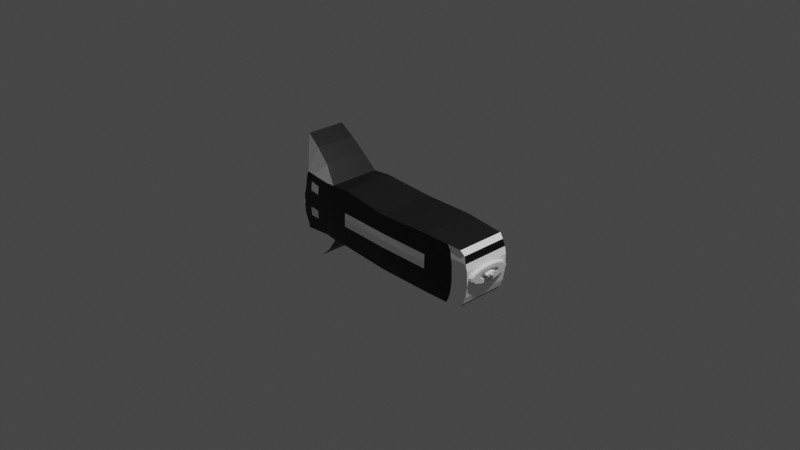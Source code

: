 # Source: CoheteBorradorMotor.blend  (saved by Blender 2.83.20; exported with 4.5.12 LTS)
import bpy
from mathutils import Matrix  # noqa: F401  (used for matrix-valued properties, if any)

bpy.ops.wm.read_factory_settings(use_empty=True)
scene = bpy.context.scene
scene.name = 'Scene'

# ---- collections
col_collection = bpy.data.collections.new('Collection'); scene.collection.children.link(col_collection)

# ---- materials (node trees are filled in below, after node groups)
mat_base = bpy.data.materials.new('Base')
mat_base.use_transparent_shadow = False
mat_secundario = bpy.data.materials.new('Secundario')
mat_secundario.use_transparent_shadow = False

# ---- material node trees
mat_base.use_nodes = True; mat_base.node_tree.nodes.clear()
_N = mat_base.node_tree.nodes; _L = mat_base.node_tree.links
n0 = _N.new('ShaderNodeBsdfPrincipled'); n0.name = 'Principled BSDF'; n0.location = (10, 300)
n0.distribution = 'GGX'
n0.subsurface_method = 'BURLEY'
n0.inputs[0].default_value = (0.0, 0.0, 0.0, 1.0)
n0.inputs[3].default_value = 1.45
n0.inputs[27].default_value = (0.0, 0.0, 0.0, 1.0)
n0.inputs[28].default_value = 1.0
n1 = _N.new('ShaderNodeOutputMaterial'); n1.name = 'Material Output'; n1.location = (300, 300)
_L.new(n0.outputs[0], n1.inputs[0])
n1.is_active_output = True
mat_secundario.use_nodes = True; mat_secundario.node_tree.nodes.clear()
_N = mat_secundario.node_tree.nodes; _L = mat_secundario.node_tree.links
n0 = _N.new('ShaderNodeBsdfPrincipled'); n0.name = 'Principled BSDF'; n0.location = (10, 300)
n0.distribution = 'GGX'
n0.subsurface_method = 'BURLEY'
n0.inputs[0].default_value = (1.0, 1.0, 1.0, 1.0)
n0.inputs[3].default_value = 1.45
n0.inputs[27].default_value = (0.0, 0.0, 0.0, 1.0)
n0.inputs[28].default_value = 1.0
n1 = _N.new('ShaderNodeOutputMaterial'); n1.name = 'Material Output'; n1.location = (300, 300)
_L.new(n0.outputs[0], n1.inputs[0])
n1.is_active_output = True

# ---- world
world_world = bpy.data.worlds.new('World'); scene.world = world_world
world_world.use_nodes = True; world_world.node_tree.nodes.clear()
_N = world_world.node_tree.nodes; _L = world_world.node_tree.links
n0 = _N.new('ShaderNodeOutputWorld'); n0.name = 'World Output'; n0.location = (300, 300)
n1 = _N.new('ShaderNodeBackground'); n1.name = 'Background'; n1.location = (10, 300)
n1.inputs[0].default_value = (0.05088, 0.05088, 0.05088, 1.0)
_L.new(n1.outputs[0], n0.inputs[0])
n0.is_active_output = True
world_world.color = (0.05088, 0.05088, 0.05088)
world_world.use_sun_shadow = False
world_world.sun_shadow_jitter_overblur = 0.0

# ---- cameras
cam_camera = bpy.data.cameras.new('Camera')
cam_camera.clip_end = 100.0
cam_camera.ortho_scale = 7.314

# ---- lights
light_sun = bpy.data.lights.new('Sun', 'SUN')
light_sun.transmission_factor = 0.0
light_sun.energy = 1.0
light_sun.shadow_soft_size = 0.1962
light_light = bpy.data.lights.new('Light', 'POINT')
light_light.transmission_factor = 0.0
light_light.energy = 1000.0
light_light.shadow_soft_size = 0.1
light_light.shadow_maximum_resolution = 0.006
light_light.use_absolute_resolution = True

# ---- meshes
me_cylinder = bpy.data.meshes.new('Cylinder')
me_cylinder.from_pydata([(-0.0809, 1.001, 1.0), (0.1951, 0.9808, -1.0), (0.1951, 0.9808, 1.0), (0.4578, 0.8939, -1.0), (0.4889, 0.8773, 1.0), (0.7651, 0.6507, -1.0), (0.7071, 0.7071, 1.0), (0.9239, 0.3827, -1.0), (0.8939, 0.4578, 1.0), (0.9976, 0.116, -1.0), (1.001, 0.0809, 1.0), (0.966, -0.2746, -1.0), (0.9558, -0.3083, 1.0), (0.8315, -0.5556, -1.0), (0.6507, -0.7651, -1.0), (0.7651, -0.6507, 1.0), (0.3827, -0.9239, -1.0), (0.4578, -0.8939, 1.0), (0.116, -0.9976, -1.0), (0.0809, -1.001, 1.0), (-0.1951, -0.9808, -1.0), (-0.1951, -0.9808, 1.0), (-0.4578, -0.8939, -1.0), (-0.4889, -0.8773, 1.0), (-0.7651, -0.6507, -1.0), (-0.7874, -0.6234, 1.0), (-0.9558, -0.3083, -1.0), (-0.966, -0.2746, 1.0), (-1.001, 0.0809, -1.0), (-0.9976, 0.116, 1.0), (-0.9239, 0.3827, -1.0), (-0.9239, 0.3827, 1.0), (-0.7874, 0.6234, -1.0), (-0.7651, 0.6507, 1.0), (-0.4889, 0.8773, -1.0), (-0.4578, 0.8939, 1.0), (-0.116, 0.9976, -1.0), (-0.07561, 0.9356, 1.0), (-0.3577, 0.8634, 1.0), (-0.5826, 0.7359, 1.0), (-0.8199, 0.4569, 1.0), (-0.9166, 0.1823, 1.0), (-0.9356, -0.07561, 1.0), (-0.8354, -0.4279, 1.0), (-0.6081, -0.715, 1.0), (-0.2882, -0.8933, 1.0), (0.07561, -0.9356, 1.0), (0.3577, -0.8634, 1.0), (0.5826, -0.7359, 1.0), (0.8199, -0.4569, 1.0), (0.9324, -0.1084, 1.0), (0.9029, 0.2567, 1.0), (0.7771, 0.5192, 1.0), (0.6081, 0.715, 1.0), (0.2882, 0.8933, 1.0), (-0.1084, 0.9324, 1.525), (0.2567, 0.9029, 1.525), (-0.3577, 0.8634, 1.525), (-0.6081, 0.715, 1.525), (-0.8354, 0.4279, 1.525), (-0.9166, 0.1823, 1.525), (-0.9324, -0.1084, 1.525), (-0.8199, -0.4569, 1.525), (-0.5826, -0.7359, 1.525), (-0.2567, -0.9029, 1.525), (0.1084, -0.9324, 1.525), (0.3577, -0.8634, 1.525), (0.6081, -0.715, 1.525), (0.8354, -0.4279, 1.525), (0.9356, -0.07561, 1.525), (0.8933, 0.2882, 1.525), (0.7771, 0.5192, 1.525), (0.5826, 0.7359, 1.525), (0.01341, 0.539, 1.525), (-0.2439, 0.4762, 1.525), (-0.4076, 0.3466, 1.525), (-0.5092, 0.1643, 1.525), (-0.5327, 5.087e-07, 1.525), (-0.5146, -0.1463, 1.525), (-0.4195, -0.3321, 1.525), (-0.2187, -0.4929, 1.525), (0.0431, -0.5333, 1.525), (0.2439, -0.4762, 1.525), (0.4076, -0.3466, 1.525), (0.5092, -0.1643, 1.525), (0.5333, 0.0431, 1.525), (0.4762, 0.2439, 1.525), (0.3106, 0.4407, 1.525), (-0.05542, 0.5324, -0.2835), (0.1525, 0.513, -0.2835), (-0.2549, 0.4706, -0.2835), (-0.4156, 0.3372, -0.2835), (-0.513, 0.1525, -0.2835), (-0.5327, 4.153e-07, -0.2835), (-0.5113, -0.1582, -0.2835), (-0.4118, -0.3418, -0.2835), (-0.296, -0.4429, -0.2835), (0.05542, -0.5324, -0.2835), (0.2549, -0.4706, -0.2835), (0.4156, -0.3372, -0.2835), (0.513, -0.1525, -0.2835), (0.5324, 0.05542, -0.2835), (0.4706, 0.2549, -0.2835), (0.3372, 0.4156, -0.2835), (-0.1525, -0.513, -0.2835), (-0.1439, 0.2192, -0.2835), (-0.2288, 0.1239, -0.2835), (-0.2192, -0.1439, -0.2835), (-0.1239, -0.2288, -0.2835), (-0.02694, -0.2588, -0.2835), (0.09839, -0.2431, -0.2835), (0.2486, -0.07691, -0.2835), (0.2576, 0.04908, -0.2835), (0.202, 0.1639, -0.2835), (0.1239, 0.2288, -0.2835), (0.002118, 0.2622, -0.2835), (-0.2622, 0.002118, -0.2835), (0.2002, -0.1662, -0.2835), (-0.05751, 0.2557, 3.302), (0.07112, 0.2502, 3.302), (-0.2095, 0.1623, 3.302), (-0.262, -0.006519, 3.302), (-0.2142, -0.151, 3.302), (-0.06974, -0.2556, 3.302), (0.1063, -0.2396, 3.302), (0.2371, -0.1183, 3.302), (0.2557, 0.05751, 3.302), (0.1807, 0.1899, 3.302), (-0.02861, 0.1703, 3.302), (-0.1575, 0.07081, 3.302), (-0.1572, -0.06059, 3.302), (-0.08449, -0.1479, 3.302), (0.02875, -0.166, 3.302), (0.1406, -0.1002, 3.302), (0.1666, 0.01347, 3.302), (0.1257, 0.1184, 3.302), (-0.1257, 0.1184, 1.598), (-0.168, 2.622e-07, 1.598), (-0.1322, -0.1085, 1.598), (-0.03278, -0.1648, 1.598), (0.0916, -0.1464, 1.598), (0.1658, -0.03297, 1.598), (0.1479, 0.08449, 1.598), (0.02861, 0.1703, 1.598), (0.002586, 0.1039, 1.598), (-0.06435, 0.08308, 1.598), (-0.108, -0.007285, 1.598), (-0.04369, -0.09716, 1.598), (0.04691, -0.09404, 1.598), (0.1038, -0.02389, 1.598), (0.07755, 0.07305, 1.598), (-0.03063, 0.101, 4.021), (0.04935, 0.09233, 4.021), (-0.08784, 0.05559, 4.021), (-0.1038, -0.02389, 4.021), (-0.03781, -0.0996, 4.021), (0.05213, -0.09124, 4.021), (0.097, -0.03738, 4.021), (0.09966, 0.03333, 4.021)], [], [(8, 7, 5), (15, 14, 13), (17, 16, 14), (33, 39, 35), (31, 40, 33), (27, 42, 29), (27, 43, 42), (25, 43, 27), (25, 44, 43), (23, 44, 25), (15, 48, 17), (15, 49, 48), (12, 50, 49), (10, 50, 12), (8, 51, 10), (4, 53, 6), (4, 54, 53), (55, 73, 56), (58, 74, 57), (59, 75, 58), (60, 76, 59), (62, 78, 61), (62, 79, 78), (63, 79, 62), (64, 80, 63), (67, 82, 66), (68, 83, 67), (69, 84, 68), (69, 85, 84), (70, 85, 69), (71, 86, 70), (56, 87, 72), (56, 73, 87), (73, 89, 87), (88, 115, 89), (91, 105, 90), (94, 116, 93), (94, 107, 116), (95, 107, 94), (104, 108, 96), (98, 110, 97), (102, 112, 101), (103, 113, 102), (89, 114, 103), (89, 115, 114), (115, 119, 114), (109, 123, 108), (105, 118, 115), (114, 127, 113), (106, 120, 105), (111, 125, 117), (118, 128, 119), (120, 128, 118), (121, 129, 120), (123, 131, 122), (123, 132, 131), (124, 132, 123), (124, 133, 132), (125, 133, 124), (119, 135, 127), (132, 140, 139), (129, 136, 128), (133, 140, 132), (133, 141, 140), (130, 137, 129), (130, 138, 137), (134, 141, 133), (131, 138, 130), (135, 142, 134), (128, 143, 135), (132, 139, 131), (137, 146, 136), (138, 147, 146), (139, 147, 138), (140, 149, 148), (141, 149, 140), (142, 149, 141), (143, 150, 142), (144, 151, 152), (150, 158, 149), (144, 152, 150), (145, 151, 144), (146, 153, 145), (3, 1, 2, 4), (5, 3, 4, 6), (9, 7, 8, 10), (6, 8, 5), (11, 9, 10, 12), (13, 11, 12, 15), (18, 16, 17, 19), (15, 17, 14), (20, 18, 19, 21), (22, 20, 21, 23), (24, 22, 23, 25), (26, 24, 25, 27), (28, 26, 27, 29), (30, 28, 29, 31), (32, 30, 31, 33), (34, 32, 33, 35), (66, 47, 48, 67), (36, 34, 35, 0), (18, 20, 22, 24, 26, 28, 30, 32, 34, 36, 1, 3, 5, 7, 9, 11, 13, 14, 16), (54, 2, 0, 37), (38, 37, 0, 35), (40, 31, 29, 41), (35, 39, 38), (33, 40, 39), (45, 21, 19, 46), (29, 42, 41), (23, 45, 44), (23, 21, 45), (46, 19, 17, 47), (52, 8, 6, 53), (17, 48, 47), (15, 12, 49), (10, 51, 50), (8, 52, 51), (59, 40, 41, 60), (4, 2, 54), (67, 48, 49, 68), (60, 41, 42, 61), (68, 49, 50, 69), (61, 42, 43, 62), (69, 50, 51, 70), (62, 43, 44, 63), (56, 54, 37, 55), (70, 51, 52, 71), (63, 44, 45, 64), (71, 52, 53, 72), (55, 37, 38, 57), (64, 45, 46, 65), (57, 38, 39, 58), (72, 53, 54, 56), (65, 46, 47, 66), (58, 39, 40, 59), (74, 73, 55, 57), (77, 76, 60, 61), (58, 75, 74), (59, 76, 75), (80, 64, 65, 81), (61, 78, 77), (63, 80, 79), (1, 36, 0, 2), (81, 65, 66, 82), (86, 71, 72, 87), (67, 83, 82), (68, 84, 83), (70, 86, 85), (101, 85, 86, 102), (73, 88, 89), (95, 79, 80, 96), (102, 86, 87, 103), (80, 104, 96), (88, 73, 74, 90), (104, 80, 81, 97), (90, 74, 75, 91), (87, 89, 103), (97, 81, 82, 98), (91, 75, 76, 92), (98, 82, 83, 99), (92, 76, 77, 93), (99, 83, 84, 100), (93, 77, 78, 94), (100, 84, 85, 101), (94, 78, 79, 95), (105, 115, 88, 90), (107, 95, 96, 108), (91, 106, 105), (91, 92, 106), (92, 116, 106), (92, 93, 116), (110, 98, 99, 117), (104, 109, 108), (104, 97, 109), (97, 110, 109), (111, 117, 99, 100), (111, 100, 101, 112), (125, 111, 112, 126), (102, 113, 112), (103, 114, 113), (122, 107, 108, 123), (115, 118, 119), (126, 112, 113, 127), (123, 109, 110, 124), (105, 120, 118), (114, 119, 127), (124, 110, 117, 125), (120, 106, 116, 121), (121, 116, 107, 122), (134, 133, 125, 126), (120, 129, 128), (121, 130, 129), (121, 122, 130), (122, 131, 130), (145, 144, 143, 136), (126, 135, 134), (126, 127, 135), (119, 128, 135), (129, 137, 136), (134, 142, 141), (131, 139, 138), (128, 136, 143), (135, 143, 142), (147, 139, 140, 148), (136, 146, 145), (137, 138, 146), (142, 150, 149), (143, 144, 150), (154, 146, 147, 155), (157, 158, 152, 151, 153, 154, 155, 156), (149, 158, 157), (155, 147, 148, 156), (150, 152, 158), (156, 148, 149, 157), (145, 153, 151), (146, 154, 153)])
_uv = me_cylinder.uv_layers.new(name='UVMap')
_uv.uv.foreach_set('vector', [0.8253, 1.0, 0.8125, 0.5, 0.8622, 0.5, 0.6378, 1.0, 0.6122, 0.5, 0.6562, 0.5, 0.5753, 1.0, 0.5625, 0.5, 0.6122, 0.5, 0.06805, 0.4048, 0.1114, 0.4251, 0.1411, 0.4626, 0.02827, 0.3418, 0.055, 0.3587, 0.06805, 0.4048, 0.02021, 0.1847, 0.02747, 0.2321, 0.01272, 0.2776, 0.02021, 0.1847, 0.05127, 0.1483, 0.02747, 0.2321, 0.06269, 0.1017, 0.05127, 0.1483, 0.02021, 0.1847, 0.06269, 0.1017, 0.1053, 0.07995, 0.05127, 0.1483, 0.1337, 0.04135, 0.1053, 0.07995, 0.06269, 0.1017, 0.4319, 0.09521, 0.3886, 0.07494, 0.3589, 0.03737, 0.4319, 0.09521, 0.445, 0.1413, 0.3886, 0.07494, 0.4773, 0.1766, 0.4718, 0.2242, 0.445, 0.1413, 0.4881, 0.2692, 0.4718, 0.2242, 0.4773, 0.1766, 0.4626, 0.3589, 0.4648, 0.311, 0.4881, 0.2692, 0.3663, 0.4586, 0.3947, 0.42, 0.4197, 0.4197, 0.3663, 0.4586, 0.3186, 0.4625, 0.3947, 0.42, 0.2242, 0.4718, 0.2531, 0.3763, 0.311, 0.4648, 0.1053, 0.42, 0.192, 0.3633, 0.1642, 0.4572, 0.05127, 0.3517, 0.1531, 0.3325, 0.1053, 0.42, 0.03001, 0.2938, 0.1289, 0.2891, 0.05127, 0.3517, 0.055, 0.1413, 0.1276, 0.2152, 0.02824, 0.2242, 0.055, 0.1413, 0.1502, 0.171, 0.1276, 0.2152, 0.1114, 0.07494, 0.1502, 0.171, 0.055, 0.1413, 0.189, 0.03524, 0.1988, 0.1345, 0.1114, 0.07494, 0.3947, 0.07995, 0.308, 0.1367, 0.3358, 0.04277, 0.4487, 0.1483, 0.3469, 0.1675, 0.3947, 0.07995, 0.4725, 0.2321, 0.3711, 0.2109, 0.4487, 0.1483, 0.4725, 0.2321, 0.3768, 0.2602, 0.3711, 0.2109, 0.4625, 0.3186, 0.3768, 0.2602, 0.4725, 0.2321, 0.4365, 0.3746, 0.3633, 0.308, 0.4625, 0.3186, 0.311, 0.4648, 0.3228, 0.3533, 0.3886, 0.4251, 0.311, 0.4648, 0.2531, 0.3763, 0.3228, 0.3533, 0.2531, 0.3763, 0.2863, 0.372, 0.3228, 0.3533, 0.2368, 0.3766, 0.2505, 0.3114, 0.2863, 0.372, 0.1512, 0.3302, 0.2163, 0.3013, 0.1894, 0.3619, 0.1284, 0.2124, 0.1886, 0.2505, 0.1221, 0.25, 0.1284, 0.2124, 0.1987, 0.2163, 0.1886, 0.2505, 0.1521, 0.1687, 0.1987, 0.2163, 0.1284, 0.2124, 0.2137, 0.128, 0.2205, 0.1956, 0.179, 0.1437, 0.3106, 0.1381, 0.273, 0.1931, 0.2632, 0.1234, 0.3619, 0.3106, 0.3103, 0.2615, 0.3766, 0.2632, 0.3302, 0.3488, 0.298, 0.289, 0.3619, 0.3106, 0.2863, 0.372, 0.2795, 0.3044, 0.3302, 0.3488, 0.2863, 0.372, 0.2505, 0.3114, 0.2795, 0.3044, 0.2505, 0.3114, 0.2669, 0.3095, 0.2795, 0.3044, 0.2436, 0.1885, 0.2341, 0.1915, 0.2205, 0.1956, 0.2163, 0.3013, 0.2365, 0.3099, 0.2505, 0.3114, 0.2795, 0.3044, 0.2922, 0.2945, 0.298, 0.289, 0.1956, 0.2795, 0.202, 0.2871, 0.2163, 0.3013, 0.3091, 0.2317, 0.3043, 0.2229, 0.2976, 0.2105, 0.2365, 0.3099, 0.2437, 0.2879, 0.2669, 0.3095, 0.202, 0.2871, 0.2437, 0.2879, 0.2365, 0.3099, 0.1887, 0.2484, 0.215, 0.2658, 0.202, 0.2871, 0.2341, 0.1915, 0.2306, 0.2161, 0.1999, 0.2146, 0.2341, 0.1915, 0.2567, 0.2112, 0.2306, 0.2161, 0.2749, 0.1939, 0.2567, 0.2112, 0.2341, 0.1915, 0.2749, 0.1939, 0.2813, 0.2277, 0.2567, 0.2112, 0.3043, 0.2229, 0.2813, 0.2277, 0.2749, 0.1939, 0.2669, 0.3095, 0.278, 0.2763, 0.2922, 0.2945, 0.2567, 0.2112, 0.2704, 0.2175, 0.2423, 0.2113, 0.215, 0.2658, 0.222, 0.2762, 0.2437, 0.2879, 0.2813, 0.2277, 0.2704, 0.2175, 0.2567, 0.2112, 0.2813, 0.2277, 0.2886, 0.2423, 0.2704, 0.2175, 0.2132, 0.2358, 0.2106, 0.25, 0.215, 0.2658, 0.2132, 0.2358, 0.2199, 0.2253, 0.2106, 0.25, 0.2896, 0.2532, 0.2886, 0.2423, 0.2813, 0.2277, 0.2306, 0.2161, 0.2199, 0.2253, 0.2132, 0.2358, 0.278, 0.2763, 0.2839, 0.2694, 0.2896, 0.2532, 0.2437, 0.2879, 0.2562, 0.2879, 0.278, 0.2763, 0.2567, 0.2112, 0.2423, 0.2113, 0.2306, 0.2161, 0.2106, 0.25, 0.2268, 0.2486, 0.222, 0.2762, 0.2199, 0.2253, 0.2402, 0.2284, 0.2268, 0.2486, 0.2423, 0.2113, 0.2402, 0.2284, 0.2199, 0.2253, 0.2704, 0.2175, 0.2731, 0.2446, 0.2607, 0.2285, 0.2886, 0.2423, 0.2731, 0.2446, 0.2704, 0.2175, 0.2839, 0.2694, 0.2731, 0.2446, 0.2886, 0.2423, 0.2562, 0.2879, 0.2673, 0.2662, 0.2839, 0.2694, 0.2506, 0.2743, 0.243, 0.273, 0.2614, 0.2713, 0.2673, 0.2662, 0.2728, 0.2576, 0.2731, 0.2446, 0.2506, 0.2743, 0.2614, 0.2713, 0.2673, 0.2662, 0.2353, 0.269, 0.243, 0.273, 0.2506, 0.2743, 0.2268, 0.2486, 0.2294, 0.263, 0.2353, 0.269, 0.9247, 0.5, 0.9688, 0.5, 0.9688, 1.0, 0.9191, 1.0, 0.8622, 0.5, 0.9247, 0.5, 0.9191, 1.0, 0.875, 1.0, 0.7684, 0.5, 0.8125, 0.5, 0.8253, 1.0, 0.7628, 1.0, 0.875, 1.0, 0.8253, 1.0, 0.8622, 0.5, 0.7059, 0.5, 0.7684, 0.5, 0.7628, 1.0, 0.7003, 1.0, 0.6562, 0.5, 0.7059, 0.5, 0.7003, 1.0, 0.6378, 1.0, 0.5184, 0.5, 0.5625, 0.5, 0.5753, 1.0, 0.5128, 1.0, 0.6378, 1.0, 0.5753, 1.0, 0.6122, 0.5, 0.4688, 0.5, 0.5184, 0.5, 0.5128, 1.0, 0.4688, 1.0, 0.4247, 0.5, 0.4688, 0.5, 0.4688, 1.0, 0.4191, 1.0, 0.3622, 0.5, 0.4247, 0.5, 0.4191, 1.0, 0.3566, 1.0, 0.2997, 0.5, 0.3622, 0.5, 0.3566, 1.0, 0.2941, 1.0, 0.2372, 0.5, 0.2997, 0.5, 0.2941, 1.0, 0.2316, 1.0, 0.1875, 0.5, 0.2372, 0.5, 0.2316, 1.0, 0.1875, 1.0, 0.1434, 0.5, 0.1875, 0.5, 0.1875, 1.0, 0.1378, 1.0, 0.08093, 0.5, 0.1434, 0.5, 0.1378, 1.0, 0.07532, 1.0, 0.3358, 0.04277, 0.3358, 0.04277, 0.3886, 0.07494, 0.3947, 0.07995, 0.01843, 0.5, 0.08093, 0.5, 0.07532, 1.0, 0.01282, 1.0, 0.7776, 0.01272, 0.7032, 0.01461, 0.6411, 0.03737, 0.5681, 0.09521, 0.5227, 0.1766, 0.5119, 0.2692, 0.5283, 0.3418, 0.5627, 0.3983, 0.6337, 0.4586, 0.7224, 0.4873, 0.7968, 0.4854, 0.8589, 0.4626, 0.9319, 0.4048, 0.9717, 0.3418, 0.9873, 0.2776, 0.9798, 0.1847, 0.9496, 0.1167, 0.9048, 0.06805, 0.8418, 0.02827, 0.3186, 0.4625, 0.2968, 0.4854, 0.2308, 0.4881, 0.2321, 0.4725, 0.1642, 0.4572, 0.2321, 0.4725, 0.2308, 0.4881, 0.1411, 0.4626, 0.055, 0.3587, 0.02827, 0.3418, 0.01272, 0.2776, 0.03001, 0.2938, 0.1411, 0.4626, 0.1114, 0.4251, 0.1642, 0.4572, 0.06805, 0.4048, 0.055, 0.3587, 0.1114, 0.4251, 0.1814, 0.03754, 0.2032, 0.01461, 0.2692, 0.01189, 0.2679, 0.02747, 0.01272, 0.2776, 0.02747, 0.2321, 0.03001, 0.2938, 0.1337, 0.04135, 0.1814, 0.03754, 0.1053, 0.07995, 0.1337, 0.04135, 0.2032, 0.01461, 0.1814, 0.03754, 0.2679, 0.02747, 0.2692, 0.01189, 0.3589, 0.03737, 0.3358, 0.04277, 0.4365, 0.3746, 0.4626, 0.3589, 0.4197, 0.4197, 0.3947, 0.42, 0.3589, 0.03737, 0.3886, 0.07494, 0.3358, 0.04277, 0.4319, 0.09521, 0.4773, 0.1766, 0.445, 0.1413, 0.4881, 0.2692, 0.4648, 0.311, 0.4718, 0.2242, 0.4626, 0.3589, 0.4365, 0.3746, 0.4648, 0.311, 0.05127, 0.3517, 0.055, 0.3587, 0.03001, 0.2938, 0.03001, 0.2938, 0.3663, 0.4586, 0.2968, 0.4854, 0.3186, 0.4625, 0.3947, 0.07995, 0.3886, 0.07494, 0.445, 0.1413, 0.4487, 0.1483, 0.03001, 0.2938, 0.03001, 0.2938, 0.02747, 0.2321, 0.02824, 0.2242, 0.4487, 0.1483, 0.445, 0.1413, 0.4718, 0.2242, 0.4725, 0.2321, 0.02824, 0.2242, 0.02747, 0.2321, 0.05127, 0.1483, 0.055, 0.1413, 0.4725, 0.2321, 0.4718, 0.2242, 0.4648, 0.311, 0.4625, 0.3186, 0.055, 0.1413, 0.05127, 0.1483, 0.1053, 0.07995, 0.1114, 0.07494, 0.311, 0.4648, 0.3186, 0.4625, 0.2321, 0.4725, 0.2242, 0.4718, 0.4625, 0.3186, 0.4648, 0.311, 0.4365, 0.3746, 0.4365, 0.3746, 0.1114, 0.07494, 0.1053, 0.07995, 0.1814, 0.03754, 0.189, 0.03524, 0.4365, 0.3746, 0.4365, 0.3746, 0.3947, 0.42, 0.3886, 0.4251, 0.2242, 0.4718, 0.2321, 0.4725, 0.1642, 0.4572, 0.1642, 0.4572, 0.189, 0.03524, 0.1814, 0.03754, 0.2679, 0.02747, 0.2758, 0.02824, 0.1642, 0.4572, 0.1642, 0.4572, 0.1114, 0.4251, 0.1053, 0.42, 0.3886, 0.4251, 0.3947, 0.42, 0.3186, 0.4625, 0.311, 0.4648, 0.2758, 0.02824, 0.2679, 0.02747, 0.3358, 0.04277, 0.3358, 0.04277, 0.1053, 0.42, 0.1114, 0.4251, 0.055, 0.3587, 0.05127, 0.3517, 0.192, 0.3633, 0.2531, 0.3763, 0.2242, 0.4718, 0.1642, 0.4572, 0.1221, 0.25, 0.1289, 0.2891, 0.03001, 0.2938, 0.02824, 0.2242, 0.1053, 0.42, 0.1531, 0.3325, 0.192, 0.3633, 0.05127, 0.3517, 0.1289, 0.2891, 0.1531, 0.3325, 0.1988, 0.1345, 0.189, 0.03524, 0.2758, 0.02824, 0.2602, 0.1232, 0.02824, 0.2242, 0.1276, 0.2152, 0.1221, 0.25, 0.1114, 0.07494, 0.1988, 0.1345, 0.1502, 0.171, 0.9688, 0.5, 1.0, 0.5, 1.0, 1.0, 0.9688, 1.0, 0.2602, 0.1232, 0.2758, 0.02824, 0.3358, 0.04277, 0.308, 0.1367, 0.3633, 0.308, 0.4365, 0.3746, 0.3886, 0.4251, 0.3228, 0.3533, 0.3947, 0.07995, 0.3469, 0.1675, 0.308, 0.1367, 0.4487, 0.1483, 0.3711, 0.2109, 0.3469, 0.1675, 0.4625, 0.3186, 0.3633, 0.308, 0.3768, 0.2602, 0.3766, 0.2632, 0.3768, 0.2602, 0.3633, 0.308, 0.3619, 0.3106, 0.2531, 0.3763, 0.2368, 0.3766, 0.2863, 0.372, 0.1521, 0.1687, 0.1502, 0.171, 0.1988, 0.1345, 0.179, 0.1437, 0.3619, 0.3106, 0.3633, 0.308, 0.3228, 0.3533, 0.3302, 0.3488, 0.1988, 0.1345, 0.2137, 0.128, 0.179, 0.1437, 0.2368, 0.3766, 0.2531, 0.3763, 0.192, 0.3633, 0.1894, 0.3619, 0.2137, 0.128, 0.1988, 0.1345, 0.2602, 0.1232, 0.2632, 0.1234, 0.1894, 0.3619, 0.192, 0.3633, 0.1531, 0.3325, 0.1512, 0.3302, 0.3228, 0.3533, 0.2863, 0.372, 0.3302, 0.3488, 0.2632, 0.1234, 0.2602, 0.1232, 0.308, 0.1367, 0.3106, 0.1381, 0.1512, 0.3302, 0.1531, 0.3325, 0.1289, 0.2891, 0.128, 0.2863, 0.3106, 0.1381, 0.308, 0.1367, 0.3469, 0.1675, 0.3488, 0.1698, 0.128, 0.2863, 0.1289, 0.2891, 0.1221, 0.25, 0.1221, 0.25, 0.3488, 0.1698, 0.3469, 0.1675, 0.3711, 0.2109, 0.372, 0.2137, 0.1221, 0.25, 0.1221, 0.25, 0.1276, 0.2152, 0.1284, 0.2124, 0.372, 0.2137, 0.3711, 0.2109, 0.3768, 0.2602, 0.3766, 0.2632, 0.1284, 0.2124, 0.1276, 0.2152, 0.1502, 0.171, 0.1521, 0.1687, 0.2163, 0.3013, 0.2505, 0.3114, 0.2368, 0.3766, 0.1894, 0.3619, 0.1987, 0.2163, 0.1521, 0.1687, 0.179, 0.1437, 0.2205, 0.1956, 0.1512, 0.3302, 0.1956, 0.2795, 0.2163, 0.3013, 0.1512, 0.3302, 0.128, 0.2863, 0.1956, 0.2795, 0.128, 0.2863, 0.1886, 0.2505, 0.1956, 0.2795, 0.128, 0.2863, 0.1221, 0.25, 0.1886, 0.2505, 0.273, 0.1931, 0.3106, 0.1381, 0.3488, 0.1698, 0.2976, 0.2105, 0.2137, 0.128, 0.2436, 0.1885, 0.2205, 0.1956, 0.2137, 0.128, 0.2632, 0.1234, 0.2436, 0.1885, 0.2632, 0.1234, 0.273, 0.1931, 0.2436, 0.1885, 0.3091, 0.2317, 0.2976, 0.2105, 0.3488, 0.1698, 0.372, 0.2137, 0.3091, 0.2317, 0.372, 0.2137, 0.3766, 0.2632, 0.3103, 0.2615, 0.3043, 0.2229, 0.3091, 0.2317, 0.3103, 0.2615, 0.3098, 0.2635, 0.3619, 0.3106, 0.298, 0.289, 0.3103, 0.2615, 0.3302, 0.3488, 0.2795, 0.3044, 0.298, 0.289, 0.1999, 0.2146, 0.1987, 0.2163, 0.2205, 0.1956, 0.2341, 0.1915, 0.2505, 0.3114, 0.2365, 0.3099, 0.2669, 0.3095, 0.3098, 0.2635, 0.3103, 0.2615, 0.298, 0.289, 0.2922, 0.2945, 0.2341, 0.1915, 0.2436, 0.1885, 0.273, 0.1931, 0.2749, 0.1939, 0.2163, 0.3013, 0.202, 0.2871, 0.2365, 0.3099, 0.2795, 0.3044, 0.2669, 0.3095, 0.2922, 0.2945, 0.2749, 0.1939, 0.273, 0.1931, 0.2976, 0.2105, 0.3043, 0.2229, 0.202, 0.2871, 0.1956, 0.2795, 0.1886, 0.2505, 0.1887, 0.2484, 0.1887, 0.2484, 0.1886, 0.2505, 0.1987, 0.2163, 0.1999, 0.2146, 0.2896, 0.2532, 0.2813, 0.2277, 0.3043, 0.2229, 0.3098, 0.2635, 0.202, 0.2871, 0.215, 0.2658, 0.2437, 0.2879, 0.1887, 0.2484, 0.2132, 0.2358, 0.215, 0.2658, 0.1887, 0.2484, 0.1999, 0.2146, 0.2132, 0.2358, 0.1999, 0.2146, 0.2306, 0.2161, 0.2132, 0.2358, 0.2353, 0.269, 0.2506, 0.2743, 0.2562, 0.2879, 0.222, 0.2762, 0.3098, 0.2635, 0.278, 0.2763, 0.2896, 0.2532, 0.3098, 0.2635, 0.2922, 0.2945, 0.278, 0.2763, 0.2669, 0.3095, 0.2437, 0.2879, 0.278, 0.2763, 0.215, 0.2658, 0.2106, 0.25, 0.222, 0.2762, 0.2896, 0.2532, 0.2839, 0.2694, 0.2886, 0.2423, 0.2306, 0.2161, 0.2423, 0.2113, 0.2199, 0.2253, 0.2437, 0.2879, 0.222, 0.2762, 0.2562, 0.2879, 0.278, 0.2763, 0.2562, 0.2879, 0.2839, 0.2694, 0.2402, 0.2284, 0.2423, 0.2113, 0.2704, 0.2175, 0.2607, 0.2285, 0.222, 0.2762, 0.2268, 0.2486, 0.2353, 0.269, 0.2106, 0.25, 0.2199, 0.2253, 0.2268, 0.2486, 0.2839, 0.2694, 0.2673, 0.2662, 0.2731, 0.2446, 0.2562, 0.2879, 0.2506, 0.2743, 0.2673, 0.2662, 0.2269, 0.2446, 0.2268, 0.2486, 0.2402, 0.2284, 0.2415, 0.2278, 0.2727, 0.2413, 0.2728, 0.2576, 0.2614, 0.2713, 0.243, 0.273, 0.2294, 0.263, 0.2269, 0.2446, 0.2415, 0.2278, 0.2619, 0.2291, 0.2731, 0.2446, 0.2728, 0.2576, 0.2727, 0.2413, 0.2415, 0.2278, 0.2402, 0.2284, 0.2607, 0.2285, 0.2619, 0.2291, 0.2673, 0.2662, 0.2614, 0.2713, 0.2728, 0.2576, 0.2619, 0.2291, 0.2607, 0.2285, 0.2731, 0.2446, 0.2727, 0.2413, 0.2353, 0.269, 0.2294, 0.263, 0.243, 0.273, 0.2268, 0.2486, 0.2269, 0.2446, 0.2294, 0.263])
me_cylinder.use_remesh_fix_poles = True
me_cylinder.use_remesh_preserve_attributes = False
me_cylinder.use_mirror_vertex_groups = False
me_cylinder.update()
me_cube = bpy.data.meshes.new('Cube')
me_cube.from_pydata([(-1.0, -0.4937, -0.88), (-1.0, -0.76, -0.444), (-1.0, -0.8563, 0.4684), (-1.0, 0.8563, -0.4684), (-1.0, 0.4937, 0.88), (1.0, -0.8288, -0.8288), (1.0, -0.5434, 1.0), (1.0, -1.0, 0.5434), (1.0, 0.5434, -1.0), (1.0, 1.0, -0.5434), (1.0, 0.8288, 0.8288), (-1.0, 0.4937, -0.88), (-1.0, 0.923, 0.4462), (-1.0, -1.0, -0.5434), (-1.0, -0.4937, 0.88), (-0.1619, 0.444, -0.76), (-0.1619, 0.76, -0.444), (-0.1619, 0.602, 0.602), (-0.1619, -0.602, -0.602), (-0.1619, -0.444, 0.76), (-0.1619, -0.76, 0.444), (-0.6376, -0.1165, -0.444), (-0.6376, -0.1165, 0.444), (-0.1619, -0.1165, -0.444), (-0.1619, -0.1165, 0.444), (-0.6376, 0.1165, 0.444), (-0.1619, 0.1165, 0.444), (-0.1619, 0.1165, -0.444), (-0.6376, -0.76, -0.444), (-0.6376, -0.76, 0.444), (-0.6376, 0.76, 0.444), (-0.6376, 0.76, -0.444), (-0.6376, 0.1165, -0.444)], [], [(10, 12, 4), (5, 13, 0), (13, 5, 7, 2), (1, 0, 13), (12, 17, 4), (1, 18, 0), (22, 29, 2), (32, 31, 3), (6, 10, 4, 14), (7, 5, 8, 9, 10, 6), (30, 12, 3, 31), (9, 3, 12, 10), (9, 8, 11, 3), (7, 6, 14, 2), (0, 11, 8, 5), (20, 2, 14, 19), (1, 13, 2), (19, 17, 16, 15, 18, 20), (19, 14, 4, 17), (15, 11, 0, 18), (16, 3, 11, 15), (23, 21, 22, 24), (23, 18, 1, 21), (24, 20, 18, 23), (22, 2, 20, 24), (26, 25, 32, 27), (26, 17, 12, 25), (27, 16, 17, 26), (32, 3, 16, 27), (25, 30, 31, 32), (21, 28, 29, 22), (28, 1, 2, 29), (12, 30, 25), (1, 28, 21)])
_uv = me_cube.uv_layers.new(name='UVMap')
_uv.uv.foreach_set('vector', [0.625, 0.5285, 0.875, 0.5, 0.875, 0.5571, 0.375, 0.7215, 0.125, 0.75, 0.125, 0.6929, 0.4321, 1.0, 0.4035, 0.7215, 0.5679, 0.75, 0.5679, 1.0, 0.4445, 0.03, 0.39, 0.06329, 0.4321, 0.0, 0.5627, 0.2375, 0.5752, 0.2002, 0.61, 0.1867, 0.4445, 0.03, 0.4248, 0.04975, 0.39, 0.06329, 0.5555, 0.03, 0.5555, 0.03, 0.5602, 0.01864, 0.4445, 0.22, 0.4445, 0.22, 0.4398, 0.2314, 0.625, 0.6929, 0.625, 0.5285, 0.875, 0.5571, 0.875, 0.6929, 0.5679, 0.75, 0.375, 0.7215, 0.375, 0.5571, 0.4321, 0.5, 0.625, 0.5285, 0.625, 0.6929, 0.5555, 0.22, 0.5627, 0.2375, 0.4398, 0.2314, 0.4445, 0.22, 0.4321, 0.5, 0.4398, 0.2314, 0.5627, 0.2375, 0.5965, 0.5285, 0.375, 0.5, 0.375, 0.5571, 0.125, 0.5571, 0.125, 0.5, 0.625, 0.75, 0.625, 0.6929, 0.875, 0.6929, 0.875, 0.75, 0.125, 0.6929, 0.125, 0.5571, 0.375, 0.5571, 0.375, 0.7215, 0.5555, 0.03, 0.5602, 0.01864, 0.61, 0.06329, 0.595, 0.06951, 0.4445, 0.03, 0.4321, 0.0, 0.5602, 0.01864, 0.595, 0.06951, 0.5752, 0.2002, 0.4445, 0.22, 0.405, 0.1805, 0.4248, 0.04975, 0.5555, 0.03, 0.595, 0.06951, 0.61, 0.06329, 0.61, 0.1867, 0.5752, 0.2002, 0.405, 0.1805, 0.39, 0.1867, 0.39, 0.06329, 0.4248, 0.04975, 0.4445, 0.22, 0.4398, 0.2314, 0.39, 0.1867, 0.405, 0.1805, 0.4445, 0.03, 0.4445, 0.03, 0.5555, 0.03, 0.5555, 0.03, 0.4445, 0.03, 0.4248, 0.04975, 0.4445, 0.03, 0.4445, 0.03, 0.5555, 0.03, 0.5555, 0.03, 0.4248, 0.04975, 0.4445, 0.03, 0.5555, 0.03, 0.5602, 0.01864, 0.5555, 0.03, 0.5555, 0.03, 0.5555, 0.22, 0.5555, 0.22, 0.4445, 0.22, 0.4445, 0.22, 0.5555, 0.22, 0.5752, 0.2002, 0.5627, 0.2375, 0.5555, 0.22, 0.4445, 0.22, 0.4445, 0.22, 0.5752, 0.2002, 0.5555, 0.22, 0.4445, 0.22, 0.4398, 0.2314, 0.4445, 0.22, 0.4445, 0.22, 0.5555, 0.22, 0.5555, 0.22, 0.4445, 0.22, 0.4445, 0.22, 0.4445, 0.03, 0.4445, 0.03, 0.5555, 0.03, 0.5555, 0.03, 0.4445, 0.03, 0.4445, 0.03, 0.5602, 0.01864, 0.5555, 0.03, 0.5627, 0.2375, 0.5555, 0.22, 0.5555, 0.22, 0.4445, 0.03, 0.4445, 0.03, 0.4445, 0.03])
me_cube.use_remesh_fix_poles = True
me_cube.use_remesh_preserve_attributes = False
me_cube.use_mirror_vertex_groups = False
me_cube.update()
me_plane = bpy.data.meshes.new('Plane')
me_plane.from_pydata([(-3.539, -0.2323, 0.07435), (-3.602, -0.2291, -0.126), (3.55, -0.2441, 0.0496), (3.522, -0.2395, -0.1391), (-1.487, -0.261, 0.07446), (-1.503, -0.2631, -0.1191), (-3.772, -0.2363, -0.014), (3.821, -0.2374, -0.0329), (-1.507, -0.283, -0.02348), (2.145, -0.2691, -0.1329), (2.136, -0.2728, 0.05845), (2.201, -0.2903, -0.03049), (3.761, -0.2429, 0.01229), (-1.497, -0.2771, 0.0238), (-3.637, -0.2328, 0.05076), (2.21, -0.2842, 0.0168), (-3.77, -0.2335, -0.074), (3.757, -0.2335, -0.09694), (-1.517, -0.2778, -0.07065), (2.191, -0.2854, -0.07767), (-2.503, -0.2533, 0.06788), (-2.659, -0.2279, -0.1206), (-2.605, -0.2653, -0.01921), (-2.565, -0.2599, 0.03665), (-2.609, -0.2606, -0.07265), (0.2955, -0.2859, 0.05687), (0.2845, -0.2709, -0.1304), (0.3647, -0.301, -0.02587), (0.3745, -0.2918, 0.02122), (0.3549, -0.2954, -0.07289), (-2.21, -0.2402, -0.1238), (-2.228, -0.2725, -0.02072), (-2.199, -0.267, 0.03219), (-2.234, -0.2674, -0.07201), (-2.155, -0.2575, 0.0701), (-3.575, -0.199, 0.2008), (-3.219, -0.2395, 0.07234), (-3.311, -0.2293, -0.1244), (-3.398, -0.246, -0.01569), (-3.337, -0.2419, 0.04637), (-3.397, -0.2426, -0.0737), (-3.686, 0.01949, -0.2456), (-3.08, -0.2074, 0.1663), (-2.985, -0.2289, -0.1226), (-3.001, -0.256, -0.01752), (-2.951, -0.2511, 0.04146), (-3.003, -0.2519, -0.07324), (-3.686, -0.1882, -0.2456), (-2.861, -0.2467, 0.07008), (-2.6, -0.2217, 0.125), (-2.576, -0.2329, -0.1712), (-3.046, -0.2163, -0.21), (-3.676, -0.232, -0.09981), (3.668, -0.2358, -0.1208), (-1.51, -0.2715, -0.09467), (2.168, -0.2786, -0.1051), (-2.633, -0.245, -0.09645), (0.3199, -0.2851, -0.1014), (-2.222, -0.2548, -0.09772), (-3.354, -0.2367, -0.09888), (-2.994, -0.2411, -0.09772), (3.687, -0.2337, 0.03468), (-1.492, -0.269, 0.05226), (2.169, -0.2785, 0.0402), (-3.601, -0.2327, 0.06401), (-2.53, -0.2565, 0.05419), (0.3301, -0.2892, 0.04125), (-2.174, -0.2622, 0.05349), (-3.271, -0.2408, 0.06096), (-2.901, -0.2489, 0.05754), (3.82, -0.2343, -0.06387), (-1.512, -0.2818, -0.04647), (2.196, -0.2892, -0.05348), (-3.77, -0.2358, -0.04326), (-2.607, -0.2642, -0.04526), (0.3599, -0.3002, -0.04878), (-2.231, -0.2713, -0.04572), (-3.397, -0.2454, -0.04398), (-3.002, -0.2551, -0.04469), (-3.674, -0.2356, 0.01838), (3.821, -0.2385, -0.009796), (-1.502, -0.2814, 0.0001651), (2.206, -0.2885, -0.006837), (-2.585, -0.2639, 0.008722), (0.3696, -0.2981, -0.002319), (-2.214, -0.2711, 0.005737), (-3.367, -0.2451, 0.01534), (-2.976, -0.2548, 0.01197), (-1.487, -0.0536, 0.07446), (-1.487, -0.1063, 0.07446), (-1.487, -0.1588, 0.07446), (-1.487, -0.211, 0.07446), (-3.77, -0.1914, -0.074), (-3.77, -0.1473, -0.074), (-3.77, -0.1031, -0.074), (-3.77, -0.05871, -0.074), (-3.772, -0.06037, -0.014), (-3.772, -0.1051, -0.014), (-3.772, -0.1496, -0.014), (-3.772, -0.1939, -0.014), (3.522, -0.1935, -0.1391), (3.522, -0.1456, -0.1391), (3.522, -0.09767, -0.1391), (3.522, -0.04978, -0.1391), (2.145, -0.05353, -0.1329), (2.145, -0.108, -0.1329), (2.145, -0.1625, -0.1329), (2.145, -0.2169, -0.1329), (3.761, -0.1962, 0.01229), (3.761, -0.1476, 0.01229), (3.761, -0.09907, 0.01229), (3.761, -0.05049, 0.01229), (3.821, -0.04934, -0.0329), (3.821, -0.09682, -0.0329), (3.821, -0.1443, -0.0329), (3.821, -0.1918, -0.0329), (-3.602, -0.05548, -0.126), (-3.602, -0.09955, -0.126), (-3.602, -0.1435, -0.126), (-3.602, -0.1872, -0.126), (3.757, -0.1886, -0.09694), (3.757, -0.1419, -0.09694), (3.757, -0.09524, -0.09694), (3.757, -0.04854, -0.09694), (0.2955, -0.23, 0.05687), (0.2955, -0.1715, 0.05687), (0.2955, -0.1125, 0.05687), (0.2955, -0.05333, 0.05687), (2.136, -0.05327, 0.05845), (2.136, -0.1087, 0.05845), (2.136, -0.1642, 0.05845), (2.136, -0.2196, 0.05845), (3.55, -0.1972, 0.0496), (3.55, -0.1484, 0.0496), (3.55, -0.09956, 0.0496), (3.55, -0.05074, 0.0496), (0.2845, -0.2183, -0.1304), (0.2845, -0.1632, -0.1304), (0.2845, -0.1077, -0.1304), (0.2845, -0.05188, -0.1304), (-1.503, -0.05431, -0.1191), (-1.503, -0.1074, -0.1191), (-1.503, -0.1603, -0.1191), (-1.503, -0.2129, -0.1191), (-3.637, -0.1908, 0.05076), (-3.637, -0.1468, 0.05076), (-3.637, -0.1026, 0.05076), (-3.637, -0.05831, 0.05076), (-3.539, -0.05729, 0.07435), (-3.539, -0.1017, 0.07435), (-3.539, -0.146, 0.07435), (-3.539, -0.1901, 0.07435), (-2.21, -0.1953, -0.1238), (-2.21, -0.1484, -0.1238), (-2.21, -0.1013, -0.1238), (-2.21, -0.05407, -0.1238), (-2.155, -0.2096, 0.0701), (-2.155, -0.1595, 0.0701), (-2.155, -0.1092, 0.0701), (-2.155, -0.05864, 0.0701), (-3.575, -0.03448, 0.2008), (-3.575, -0.07612, 0.2008), (-3.575, -0.1177, 0.2008), (-3.575, -0.1592, 0.2008), (-3.08, -0.1673, 0.1663), (-3.08, -0.1254, 0.1663), (-3.08, -0.08345, 0.1663), (-3.08, -0.0414, 0.1663), (-3.686, -0.02379, -0.2456), (-3.686, -0.06539, -0.2456), (-3.686, -0.1069, -0.2456), (-3.686, -0.1484, -0.2456), (-2.6, -0.1803, 0.125), (-2.6, -0.1371, 0.125), (-2.6, -0.09372, 0.125), (-2.6, -0.05022, 0.125), (-2.576, -0.05139, -0.1712), (-2.576, -0.09743, -0.1712), (-2.576, -0.1433, -0.1712), (-2.576, -0.1891, -0.1712), (-3.046, -0.0465, -0.21), (-3.046, -0.08951, -0.21), (-3.046, -0.1324, -0.21), (-3.046, -0.1752, -0.21), (-3.676, -0.1899, -0.09981), (-3.676, -0.1459, -0.09981), (-3.676, -0.1018, -0.09981), (-3.676, -0.05744, -0.09981), (3.668, -0.1923, -0.1208), (3.668, -0.1377, -0.1208), (3.668, -0.09239, -0.1208), (3.668, -0.04709, -0.1208), (-3.601, -0.1905, 0.06401), (-3.601, -0.1465, 0.06401), (-3.601, -0.1022, 0.06401), (-3.601, -0.05783, 0.06401), (3.687, -0.1888, 0.03468), (3.687, -0.1421, 0.03468), (3.687, -0.09533, 0.03468), (3.687, -0.04858, 0.03468), (3.82, -0.1903, -0.06387), (3.82, -0.1395, -0.06387), (3.82, -0.09358, -0.06387), (3.82, -0.04769, -0.06387), (-3.77, -0.1935, -0.04326), (-3.77, -0.1492, -0.04326), (-3.77, -0.1047, -0.04326), (-3.77, -0.06005, -0.04326), (-3.674, -0.1933, 0.01838), (-3.674, -0.149, 0.01838), (-3.674, -0.1045, 0.01838), (-3.674, -0.05991, 0.01838), (3.821, -0.1926, -0.009796), (3.821, -0.145, -0.009796), (3.821, -0.09726, -0.009796), (3.821, -0.04957, -0.009796), (3.82, -0.2294, -0.06387), (-3.609, -0.2306, -0.1129), (-2.216, -0.2475, -0.1108), (-3.333, -0.233, -0.1116), (-2.989, -0.235, -0.1101), (3.595, -0.2377, -0.13), (-1.506, -0.2673, -0.1069), (2.156, -0.2739, -0.119), (-2.646, -0.2364, -0.1085), (0.3022, -0.278, -0.1159), (3.595, -0.1929, -0.13), (3.595, -0.1416, -0.13), (3.595, -0.09503, -0.13), (3.595, -0.04843, -0.13), (-3.609, -0.1886, -0.1129), (-3.609, -0.1447, -0.1129), (-3.609, -0.1007, -0.1129), (-3.609, -0.05646, -0.1129), (-3.539, 0.2323, 0.07435), (-3.602, 0.2291, -0.126), (3.55, 0.2441, 0.0496), (3.522, 0.2395, -0.1391), (-1.487, 0.261, 0.07446), (-1.503, 0.2631, -0.1191), (-3.772, 0.2363, -0.014), (3.821, 0.2374, -0.0329), (-1.507, 0.283, -0.02348), (2.145, 0.2691, -0.1329), (2.136, 0.2728, 0.05845), (2.201, 0.2903, -0.03049), (3.761, 0.2429, 0.01229), (-1.497, 0.2771, 0.0238), (-3.637, 0.2328, 0.05076), (2.21, 0.2842, 0.0168), (-3.77, 0.2335, -0.074), (3.757, 0.2335, -0.09694), (-1.517, 0.2778, -0.07065), (2.191, 0.2854, -0.07767), (-2.503, 0.2533, 0.06788), (-2.659, 0.2279, -0.1206), (-2.605, 0.2653, -0.01921), (-2.565, 0.2599, 0.03665), (-2.609, 0.2606, -0.07265), (0.2955, 0.2859, 0.05687), (0.2845, 0.2709, -0.1304), (0.3647, 0.301, -0.02587), (0.3745, 0.2918, 0.02122), (0.3549, 0.2954, -0.07289), (-3.539, 0.0, 0.07435), (-3.602, 0.0, -0.126), (3.55, 0.0, 0.0496), (3.522, 0.0, -0.1391), (-1.487, 0.0, 0.07446), (-1.503, 0.0, -0.1191), (-3.772, 0.0, -0.014), (3.821, 0.0, -0.0329), (2.145, 0.0, -0.1329), (2.136, 0.0, 0.05845), (3.761, 0.0, 0.01229), (-3.637, 0.0, 0.05076), (-3.77, 0.0, -0.074), (3.757, 0.0, -0.09694), (0.2955, 0.0, 0.05687), (0.2845, 0.0, -0.1304), (-2.21, 0.2402, -0.1238), (-2.228, 0.2725, -0.02072), (-2.199, 0.267, 0.03219), (-2.234, 0.2674, -0.07201), (-2.155, 0.2575, 0.0701), (-2.21, 0.0, -0.1238), (-2.155, 0.0, 0.0701), (-3.575, 0.199, 0.2008), (-3.575, 0.0, 0.2008), (-3.219, 0.2395, 0.07234), (-3.311, 0.2293, -0.1244), (-3.398, 0.246, -0.01569), (-3.337, 0.2419, 0.04637), (-3.397, 0.2426, -0.0737), (-3.686, -0.01949, -0.2456), (-3.08, 0.2074, 0.1663), (-3.08, 0.0, 0.1663), (-2.985, 0.2289, -0.1226), (-3.001, 0.256, -0.01752), (-2.951, 0.2511, 0.04146), (-3.003, 0.2519, -0.07324), (-3.686, 0.1882, -0.2456), (-2.861, 0.2467, 0.07008), (-2.6, 0.2217, 0.125), (-2.6, 0.0, 0.125), (-2.576, 0.2329, -0.1712), (-2.576, 0.0, -0.1712), (-3.046, 0.2163, -0.21), (-3.046, 0.0, -0.21), (-3.676, 0.232, -0.09981), (3.668, 0.2358, -0.1208), (-1.51, 0.2715, -0.09467), (2.168, 0.2786, -0.1051), (-2.633, 0.245, -0.09645), (0.3199, 0.2851, -0.1014), (-3.676, 0.0, -0.09981), (3.668, 0.0, -0.1208), (-2.222, 0.2548, -0.09772), (-3.354, 0.2367, -0.09888), (-2.994, 0.2411, -0.09772), (3.687, 0.2337, 0.03468), (-1.492, 0.269, 0.05226), (2.169, 0.2785, 0.0402), (-3.601, 0.2327, 0.06401), (-2.53, 0.2565, 0.05419), (0.3301, 0.2892, 0.04125), (3.687, 0.0, 0.03468), (-3.601, 0.0, 0.06401), (-2.174, 0.2622, 0.05349), (-3.271, 0.2408, 0.06096), (-2.901, 0.2489, 0.05754), (3.82, 0.2343, -0.06387), (-1.512, 0.2818, -0.04647), (2.196, 0.2892, -0.05348), (-3.77, 0.2358, -0.04326), (-2.607, 0.2642, -0.04526), (0.3599, 0.3002, -0.04878), (3.82, 0.0, -0.06387), (-3.77, 0.0, -0.04326), (-2.231, 0.2713, -0.04572), (-3.397, 0.2454, -0.04398), (-3.002, 0.2551, -0.04469), (-3.674, 0.2356, 0.01838), (3.821, 0.2385, -0.009796), (-1.502, 0.2814, 0.0001651), (2.206, 0.2885, -0.006837), (-2.585, 0.2639, 0.008722), (0.3696, 0.2981, -0.002319), (-3.674, 0.0, 0.01838), (3.821, 0.0, -0.009796), (-2.214, 0.2711, 0.005737), (-3.367, 0.2451, 0.01534), (-2.976, 0.2548, 0.01197), (-1.487, 0.0536, 0.07446), (-1.487, 0.1063, 0.07446), (-1.487, 0.1588, 0.07446), (-1.487, 0.211, 0.07446), (-3.77, 0.1914, -0.074), (-3.77, 0.1473, -0.074), (-3.77, 0.1031, -0.074), (-3.77, 0.05871, -0.074), (-3.772, 0.06037, -0.014), (-3.772, 0.1051, -0.014), (-3.772, 0.1496, -0.014), (-3.772, 0.1939, -0.014), (3.522, 0.1935, -0.1391), (3.522, 0.1456, -0.1391), (3.522, 0.09767, -0.1391), (3.522, 0.04978, -0.1391), (2.145, 0.05353, -0.1329), (2.145, 0.108, -0.1329), (2.145, 0.1625, -0.1329), (2.145, 0.2169, -0.1329), (3.761, 0.1962, 0.01229), (3.761, 0.1476, 0.01229), (3.761, 0.09907, 0.01229), (3.761, 0.05049, 0.01229), (3.821, 0.04934, -0.0329), (3.821, 0.09682, -0.0329), (3.821, 0.1443, -0.0329), (3.821, 0.1918, -0.0329), (-3.602, 0.05548, -0.126), (-3.602, 0.09955, -0.126), (-3.602, 0.1435, -0.126), (-3.602, 0.1872, -0.126), (3.757, 0.1886, -0.09694), (3.757, 0.1419, -0.09694), (3.757, 0.09524, -0.09694), (3.757, 0.04854, -0.09694), (0.2955, 0.23, 0.05687), (0.2955, 0.1715, 0.05687), (0.2955, 0.1125, 0.05687), (0.2955, 0.05333, 0.05687), (2.136, 0.05327, 0.05845), (2.136, 0.1087, 0.05845), (2.136, 0.1642, 0.05845), (2.136, 0.2196, 0.05845), (3.55, 0.1972, 0.0496), (3.55, 0.1484, 0.0496), (3.55, 0.09956, 0.0496), (3.55, 0.05074, 0.0496), (0.2845, 0.2183, -0.1304), (0.2845, 0.1632, -0.1304), (0.2845, 0.1077, -0.1304), (0.2845, 0.05188, -0.1304), (-1.503, 0.05431, -0.1191), (-1.503, 0.1074, -0.1191), (-1.503, 0.1603, -0.1191), (-1.503, 0.2129, -0.1191), (-3.637, 0.1908, 0.05076), (-3.637, 0.1468, 0.05076), (-3.637, 0.1026, 0.05076), (-3.637, 0.05831, 0.05076), (-3.539, 0.05729, 0.07435), (-3.539, 0.1017, 0.07435), (-3.539, 0.146, 0.07435), (-3.539, 0.1901, 0.07435), (-2.21, 0.1953, -0.1238), (-2.21, 0.1484, -0.1238), (-2.21, 0.1013, -0.1238), (-2.21, 0.05407, -0.1238), (-2.155, 0.2096, 0.0701), (-2.155, 0.1595, 0.0701), (-2.155, 0.1092, 0.0701), (-2.155, 0.05864, 0.0701), (-3.575, 0.03448, 0.2008), (-3.575, 0.07612, 0.2008), (-3.575, 0.1177, 0.2008), (-3.575, 0.1592, 0.2008), (-3.08, 0.1673, 0.1663), (-3.08, 0.1254, 0.1663), (-3.08, 0.08345, 0.1663), (-3.08, 0.0414, 0.1663), (-3.686, 0.02379, -0.2456), (-3.686, 0.06539, -0.2456), (-3.686, 0.1069, -0.2456), (-3.686, 0.1484, -0.2456), (-2.6, 0.1803, 0.125), (-2.6, 0.1371, 0.125), (-2.6, 0.09372, 0.125), (-2.6, 0.05022, 0.125), (-2.576, 0.05139, -0.1712), (-2.576, 0.09743, -0.1712), (-2.576, 0.1433, -0.1712), (-2.576, 0.1891, -0.1712), (-3.046, 0.0465, -0.21), (-3.046, 0.08951, -0.21), (-3.046, 0.1324, -0.21), (-3.046, 0.1752, -0.21), (-3.676, 0.1899, -0.09981), (-3.676, 0.1459, -0.09981), (-3.676, 0.1018, -0.09981), (-3.676, 0.05744, -0.09981), (3.668, 0.1923, -0.1208), (3.668, 0.1377, -0.1208), (3.668, 0.09239, -0.1208), (3.668, 0.04709, -0.1208), (-3.601, 0.1905, 0.06401), (-3.601, 0.1465, 0.06401), (-3.601, 0.1022, 0.06401), (-3.601, 0.05783, 0.06401), (3.687, 0.1888, 0.03468), (3.687, 0.1421, 0.03468), (3.687, 0.09533, 0.03468), (3.687, 0.04858, 0.03468), (3.82, 0.1903, -0.06387), (3.82, 0.1395, -0.06387), (3.82, 0.09358, -0.06387), (3.82, 0.04769, -0.06387), (-3.77, 0.1935, -0.04326), (-3.77, 0.1492, -0.04326), (-3.77, 0.1047, -0.04326), (-3.77, 0.06005, -0.04326), (-3.674, 0.1933, 0.01838), (-3.674, 0.149, 0.01838), (-3.674, 0.1045, 0.01838), (-3.674, 0.05991, 0.01838), (3.821, 0.1926, -0.009796), (3.821, 0.145, -0.009796), (3.821, 0.09726, -0.009796), (3.821, 0.04957, -0.009796), (3.82, 0.2294, -0.06387), (-3.609, 0.2306, -0.1129), (-3.609, 0.0, -0.1129), (-2.216, 0.2475, -0.1108), (-3.333, 0.233, -0.1116), (-2.989, 0.235, -0.1101), (3.595, 0.2377, -0.13), (-1.506, 0.2673, -0.1069), (2.156, 0.2739, -0.119), (-2.646, 0.2364, -0.1085), (0.3022, 0.278, -0.1159), (3.595, 0.0, -0.13), (3.595, 0.1929, -0.13), (3.595, 0.1416, -0.13), (3.595, 0.09503, -0.13), (3.595, 0.04843, -0.13), (-3.609, 0.1886, -0.1129), (-3.609, 0.1447, -0.1129), (-3.609, 0.1007, -0.1129), (-3.609, 0.05646, -0.1129), (3.036, -0.2499, -0.1369), (3.25, -0.256, -0.03205), (3.052, -0.2542, 0.05272), (3.214, -0.2575, 0.01388), (3.205, -0.2518, -0.09014), (3.036, 0.0, -0.1369), (3.052, 0.0, 0.05272), (3.139, -0.2509, -0.1153), (3.152, -0.2495, 0.03663), (3.247, -0.2537, -0.06021), (3.251, -0.2561, -0.008753), (3.052, -0.2051, 0.05272), (3.052, -0.1539, 0.05272), (3.052, -0.1028, 0.05272), (3.052, -0.05163, 0.05272), (3.036, -0.2017, -0.1369), (3.036, -0.1515, -0.1369), (3.036, -0.1013, -0.1369), (3.036, -0.0511, -0.1369), (3.088, -0.2504, -0.1261), (3.036, 0.2499, -0.1369), (3.25, 0.256, -0.03205), (3.052, 0.2542, 0.05272), (3.214, 0.2575, 0.01388), (3.205, 0.2518, -0.09014), (3.139, 0.2509, -0.1153), (3.152, 0.2495, 0.03663), (3.247, 0.2537, -0.06021), (3.251, 0.2561, -0.008753), (3.052, 0.2051, 0.05272), (3.052, 0.1539, 0.05272), (3.052, 0.1028, 0.05272), (3.052, 0.05163, 0.05272), (3.036, 0.2017, -0.1369), (3.036, 0.1515, -0.1369), (3.036, 0.1013, -0.1369), (3.036, 0.0511, -0.1369), (3.088, 0.2504, -0.1261)], [], [(520, 221, 3, 501), (218, 222, 5, 30), (85, 81, 8, 31), (511, 80, 7, 502), (84, 82, 11, 27), (225, 223, 9, 26), (66, 63, 15, 28), (509, 61, 12, 504), (67, 62, 13, 32), (75, 72, 19, 29), (76, 71, 18, 33), (510, 70, 17, 505), (78, 74, 24, 46), (69, 65, 23, 45), (87, 83, 22, 44), (220, 224, 21, 43), (71, 75, 29, 18), (62, 66, 28, 13), (222, 225, 26, 5), (81, 84, 27, 8), (207, 95, 276, 338), (519, 103, 267, 506), (215, 111, 274, 349), (191, 123, 277, 316), (128, 127, 278, 273), (199, 135, 266, 326), (140, 139, 279, 269), (127, 88, 268, 278), (195, 147, 275, 327), (139, 104, 272, 279), (155, 140, 269, 285), (515, 128, 273, 507), (211, 96, 270, 348), (203, 112, 271, 337), (233, 116, 265, 483), (88, 159, 286, 268), (74, 76, 33, 24), (65, 67, 32, 23), (83, 85, 31, 22), (224, 218, 30, 21), (151, 0, 35, 163), (48, 49, 34, 20), (167, 160, 288, 296), (175, 167, 296, 304), (0, 35, 42, 36), (217, 219, 37, 1), (79, 86, 38, 6), (64, 68, 39, 14), (73, 77, 40, 16), (159, 175, 304, 286), (36, 42, 49, 48), (119, 1, 47, 171), (219, 220, 43, 37), (86, 87, 44, 38), (68, 69, 45, 39), (77, 78, 46, 40), (21, 30, 50, 51, 47, 1, 37, 43), (180, 308, 41, 168), (155, 285, 306, 176), (176, 306, 308, 180), (40, 46, 60, 59), (16, 40, 59, 52), (24, 33, 58, 56), (95, 187, 315, 276), (229, 191, 316, 492), (18, 29, 57, 54), (46, 24, 56, 60), (29, 19, 55, 57), (33, 18, 54, 58), (505, 17, 53, 508), (36, 48, 69, 68), (0, 36, 68, 64), (20, 34, 67, 65), (148, 195, 327, 264), (111, 199, 326, 274), (4, 25, 66, 62), (48, 20, 65, 69), (34, 4, 62, 67), (503, 2, 61, 509), (25, 10, 63, 66), (38, 44, 78, 77), (6, 38, 77, 73), (22, 31, 76, 74), (123, 203, 337, 277), (96, 207, 338, 270), (8, 27, 75, 71), (44, 22, 74, 78), (502, 7, 70, 510), (31, 8, 71, 76), (27, 11, 72, 75), (39, 45, 87, 86), (14, 39, 86, 79), (23, 32, 85, 83), (147, 211, 348, 275), (112, 215, 349, 271), (13, 28, 84, 81), (45, 23, 83, 87), (28, 15, 82, 84), (504, 12, 80, 511), (32, 13, 81, 85), (7, 80, 212, 115), (115, 212, 213, 114), (114, 213, 214, 113), (113, 214, 215, 112), (14, 79, 208, 144), (144, 208, 209, 145), (145, 209, 210, 146), (146, 210, 211, 147), (6, 73, 204, 99), (99, 204, 205, 98), (98, 205, 206, 97), (97, 206, 207, 96), (17, 70, 200, 120), (120, 200, 201, 121), (121, 201, 202, 122), (122, 202, 203, 123), (12, 61, 196, 108), (108, 196, 197, 109), (109, 197, 198, 110), (110, 198, 199, 111), (0, 64, 192, 151), (151, 192, 193, 150), (150, 193, 194, 149), (149, 194, 195, 148), (221, 53, 188, 226), (226, 188, 189, 227), (227, 189, 190, 228), (228, 190, 191, 229), (16, 52, 184, 92), (92, 184, 185, 93), (93, 185, 186, 94), (94, 186, 187, 95), (50, 179, 183, 51), (179, 178, 182, 183), (178, 177, 181, 182), (177, 176, 180, 181), (30, 152, 179, 50), (152, 153, 178, 179), (153, 154, 177, 178), (154, 155, 176, 177), (51, 183, 171, 47), (183, 182, 170, 171), (182, 181, 169, 170), (181, 180, 168, 169), (265, 116, 168, 41), (116, 117, 169, 168), (117, 118, 170, 169), (118, 119, 171, 170), (34, 49, 172, 156), (156, 172, 173, 157), (157, 173, 174, 158), (158, 174, 175, 159), (49, 42, 164, 172), (172, 164, 165, 173), (173, 165, 166, 174), (174, 166, 167, 175), (42, 35, 163, 164), (164, 163, 162, 165), (165, 162, 161, 166), (166, 161, 160, 167), (264, 148, 160, 288), (148, 149, 161, 160), (149, 150, 162, 161), (150, 151, 163, 162), (4, 34, 156, 91), (91, 156, 157, 90), (90, 157, 158, 89), (89, 158, 159, 88), (217, 1, 119, 230), (230, 119, 118, 231), (231, 118, 117, 232), (232, 117, 116, 233), (70, 7, 115, 200), (200, 115, 114, 201), (201, 114, 113, 202), (202, 113, 112, 203), (79, 6, 99, 208), (208, 99, 98, 209), (209, 98, 97, 210), (210, 97, 96, 211), (503, 10, 131, 512), (512, 131, 130, 513), (513, 130, 129, 514), (514, 129, 128, 515), (30, 5, 143, 152), (152, 143, 142, 153), (153, 142, 141, 154), (154, 141, 140, 155), (26, 9, 107, 136), (136, 107, 106, 137), (137, 106, 105, 138), (138, 105, 104, 139), (64, 14, 144, 192), (192, 144, 145, 193), (193, 145, 146, 194), (194, 146, 147, 195), (25, 4, 91, 124), (124, 91, 90, 125), (125, 90, 89, 126), (126, 89, 88, 127), (5, 26, 136, 143), (143, 136, 137, 142), (142, 137, 138, 141), (141, 138, 139, 140), (61, 2, 132, 196), (196, 132, 133, 197), (197, 133, 134, 198), (198, 134, 135, 199), (10, 25, 124, 131), (131, 124, 125, 130), (130, 125, 126, 129), (129, 126, 127, 128), (53, 17, 120, 188), (188, 120, 121, 189), (189, 121, 122, 190), (190, 122, 123, 191), (80, 12, 108, 212), (212, 108, 109, 213), (213, 109, 110, 214), (214, 110, 111, 215), (501, 3, 100, 516), (516, 100, 101, 517), (517, 101, 102, 518), (518, 102, 103, 519), (73, 16, 92, 204), (204, 92, 93, 205), (205, 93, 94, 206), (206, 94, 95, 207), (186, 232, 233, 187), (185, 231, 232, 186), (184, 230, 231, 185), (52, 217, 230, 184), (102, 228, 229, 103), (101, 227, 228, 102), (100, 226, 227, 101), (3, 221, 226, 100), (103, 229, 492, 267), (59, 60, 220, 219), (52, 59, 219, 217), (56, 58, 218, 224), (187, 233, 483, 315), (54, 57, 225, 222), (60, 56, 224, 220), (57, 55, 223, 225), (58, 54, 222, 218), (508, 53, 221, 520), (538, 521, 237, 487), (484, 280, 239, 488), (350, 281, 242, 344), (529, 522, 241, 343), (347, 261, 245, 345), (491, 260, 243, 489), (325, 262, 249, 322), (527, 524, 246, 320), (328, 282, 247, 321), (336, 263, 253, 333), (339, 283, 252, 332), (528, 525, 251, 331), (341, 300, 258, 335), (330, 299, 257, 324), (352, 298, 256, 346), (486, 297, 255, 490), (332, 252, 263, 336), (321, 247, 262, 325), (488, 239, 260, 491), (344, 242, 261, 347), (472, 338, 276, 360), (537, 506, 267, 368), (480, 349, 274, 376), (456, 316, 277, 388), (393, 273, 278, 392), (464, 326, 266, 400), (405, 269, 279, 404), (392, 278, 268, 353), (460, 327, 275, 412), (404, 279, 272, 369), (420, 285, 269, 405), (533, 507, 273, 393), (476, 348, 270, 361), (468, 337, 271, 377), (500, 483, 265, 381), (353, 268, 286, 424), (335, 258, 283, 339), (324, 257, 282, 328), (346, 256, 281, 350), (490, 255, 280, 484), (416, 428, 287, 234), (302, 254, 284, 303), (432, 296, 288, 425), (440, 304, 296, 432), (234, 289, 295, 287), (482, 235, 290, 485), (342, 240, 291, 351), (323, 248, 292, 329), (334, 250, 293, 340), (424, 286, 304, 440), (289, 302, 303, 295), (384, 436, 301, 235), (485, 290, 297, 486), (351, 291, 298, 352), (329, 292, 299, 330), (340, 293, 300, 341), (255, 297, 290, 235, 301, 307, 305, 280), (445, 433, 294, 308), (420, 441, 306, 285), (441, 445, 308, 306), (293, 318, 319, 300), (250, 309, 318, 293), (258, 313, 317, 283), (360, 276, 315, 452), (496, 492, 316, 456), (252, 311, 314, 263), (300, 319, 313, 258), (263, 314, 312, 253), (283, 317, 311, 252), (525, 526, 310, 251), (289, 329, 330, 302), (234, 323, 329, 289), (254, 324, 328, 284), (413, 264, 327, 460), (376, 274, 326, 464), (238, 321, 325, 259), (302, 330, 324, 254), (284, 328, 321, 238), (523, 527, 320, 236), (259, 325, 322, 244), (291, 340, 341, 298), (240, 334, 340, 291), (256, 335, 339, 281), (388, 277, 337, 468), (361, 270, 338, 472), (242, 332, 336, 261), (298, 341, 335, 256), (522, 528, 331, 241), (281, 339, 332, 242), (261, 336, 333, 245), (292, 351, 352, 299), (248, 342, 351, 292), (257, 346, 350, 282), (412, 275, 348, 476), (377, 271, 349, 480), (247, 344, 347, 262), (299, 352, 346, 257), (262, 347, 345, 249), (524, 529, 343, 246), (282, 350, 344, 247), (241, 380, 477, 343), (380, 379, 478, 477), (379, 378, 479, 478), (378, 377, 480, 479), (248, 409, 473, 342), (409, 410, 474, 473), (410, 411, 475, 474), (411, 412, 476, 475), (240, 364, 469, 334), (364, 363, 470, 469), (363, 362, 471, 470), (362, 361, 472, 471), (251, 385, 465, 331), (385, 386, 466, 465), (386, 387, 467, 466), (387, 388, 468, 467), (246, 373, 461, 320), (373, 374, 462, 461), (374, 375, 463, 462), (375, 376, 464, 463), (234, 416, 457, 323), (416, 415, 458, 457), (415, 414, 459, 458), (414, 413, 460, 459), (487, 493, 453, 310), (493, 494, 454, 453), (494, 495, 455, 454), (495, 496, 456, 455), (250, 357, 449, 309), (357, 358, 450, 449), (358, 359, 451, 450), (359, 360, 452, 451), (305, 307, 448, 444), (444, 448, 447, 443), (443, 447, 446, 442), (442, 446, 445, 441), (280, 305, 444, 417), (417, 444, 443, 418), (418, 443, 442, 419), (419, 442, 441, 420), (307, 301, 436, 448), (448, 436, 435, 447), (447, 435, 434, 446), (446, 434, 433, 445), (265, 294, 433, 381), (381, 433, 434, 382), (382, 434, 435, 383), (383, 435, 436, 384), (284, 421, 437, 303), (421, 422, 438, 437), (422, 423, 439, 438), (423, 424, 440, 439), (303, 437, 429, 295), (437, 438, 430, 429), (438, 439, 431, 430), (439, 440, 432, 431), (295, 429, 428, 287), (429, 430, 427, 428), (430, 431, 426, 427), (431, 432, 425, 426), (264, 288, 425, 413), (413, 425, 426, 414), (414, 426, 427, 415), (415, 427, 428, 416), (238, 356, 421, 284), (356, 355, 422, 421), (355, 354, 423, 422), (354, 353, 424, 423), (482, 497, 384, 235), (497, 498, 383, 384), (498, 499, 382, 383), (499, 500, 381, 382), (331, 465, 380, 241), (465, 466, 379, 380), (466, 467, 378, 379), (467, 468, 377, 378), (342, 473, 364, 240), (473, 474, 363, 364), (474, 475, 362, 363), (475, 476, 361, 362), (523, 530, 396, 244), (530, 531, 395, 396), (531, 532, 394, 395), (532, 533, 393, 394), (280, 417, 408, 239), (417, 418, 407, 408), (418, 419, 406, 407), (419, 420, 405, 406), (260, 401, 372, 243), (401, 402, 371, 372), (402, 403, 370, 371), (403, 404, 369, 370), (323, 457, 409, 248), (457, 458, 410, 409), (458, 459, 411, 410), (459, 460, 412, 411), (259, 389, 356, 238), (389, 390, 355, 356), (390, 391, 354, 355), (391, 392, 353, 354), (239, 408, 401, 260), (408, 407, 402, 401), (407, 406, 403, 402), (406, 405, 404, 403), (320, 461, 397, 236), (461, 462, 398, 397), (462, 463, 399, 398), (463, 464, 400, 399), (244, 396, 389, 259), (396, 395, 390, 389), (395, 394, 391, 390), (394, 393, 392, 391), (310, 453, 385, 251), (453, 454, 386, 385), (454, 455, 387, 386), (455, 456, 388, 387), (343, 477, 373, 246), (477, 478, 374, 373), (478, 479, 375, 374), (479, 480, 376, 375), (521, 534, 365, 237), (534, 535, 366, 365), (535, 536, 367, 366), (536, 537, 368, 367), (334, 469, 357, 250), (469, 470, 358, 357), (470, 471, 359, 358), (471, 472, 360, 359), (451, 452, 500, 499), (450, 451, 499, 498), (449, 450, 498, 497), (309, 449, 497, 482), (367, 368, 496, 495), (366, 367, 495, 494), (365, 366, 494, 493), (237, 365, 493, 487), (368, 267, 492, 496), (318, 485, 486, 319), (309, 482, 485, 318), (313, 490, 484, 317), (452, 315, 483, 500), (311, 488, 491, 314), (319, 486, 490, 313), (314, 491, 489, 312), (317, 484, 488, 311), (526, 538, 487, 310), (312, 489, 538, 526), (370, 369, 537, 536), (371, 370, 536, 535), (372, 371, 535, 534), (243, 372, 534, 521), (399, 400, 533, 532), (398, 399, 532, 531), (397, 398, 531, 530), (236, 397, 530, 523), (249, 345, 529, 524), (245, 333, 528, 522), (244, 322, 527, 523), (253, 312, 526, 525), (400, 266, 507, 533), (369, 272, 506, 537), (333, 253, 525, 528), (322, 249, 524, 527), (345, 245, 522, 529), (489, 243, 521, 538), (55, 508, 520, 223), (105, 518, 519, 104), (106, 517, 518, 105), (107, 516, 517, 106), (9, 501, 516, 107), (134, 514, 515, 135), (133, 513, 514, 134), (132, 512, 513, 133), (2, 503, 512, 132), (15, 504, 511, 82), (11, 502, 510, 72), (10, 503, 509, 63), (19, 505, 508, 55), (135, 515, 507, 266), (104, 519, 506, 272), (72, 510, 505, 19), (63, 509, 504, 15), (82, 511, 502, 11), (223, 520, 501, 9)])
me_plane.polygons.foreach_set('material_index', [1, 0, 0, 1, 1, 0, 0, 1, 0, 0, 0, 1, 0, 0, 0, 0, 0, 0, 0, 1, 0, 0, 1, 1, 0, 1, 0, 0, 0, 0, 0, 0, 0, 1, 0, 0, 0, 0, 0, 0, 0, 1, 0, 0, 1, 0, 0, 0, 0, 0, 1, 0, 0, 0, 0, 1, 1, 0, 0, 0, 0, 0, 0, 0, 0, 0, 0, 0, 0, 1, 0, 0, 0, 0, 0, 0, 0, 0, 1, 0, 0, 0, 0, 1, 0, 1, 0, 1, 0, 1, 1, 0, 0, 0, 1, 0, 0, 0, 1, 0, 1, 1, 1, 1, 0, 0, 0, 0, 0, 0, 0, 0, 1, 1, 1, 1, 0, 0, 0, 0, 0, 0, 0, 0, 0, 0, 0, 0, 0, 0, 0, 0, 0, 0, 0, 0, 0, 0, 0, 0, 0, 0, 0, 0, 0, 0, 0, 0, 0, 0, 0, 0, 0, 0, 0, 0, 0, 0, 0, 0, 0, 0, 0, 0, 0, 0, 0, 0, 0, 0, 0, 0, 1, 1, 1, 1, 0, 0, 0, 0, 0, 0, 0, 0, 0, 0, 0, 0, 0, 0, 0, 0, 0, 0, 0, 0, 0, 0, 0, 0, 0, 0, 0, 0, 1, 1, 1, 1, 0, 0, 0, 0, 1, 1, 1, 1, 1, 1, 1, 1, 0, 0, 0, 0, 0, 0, 0, 0, 0, 0, 0, 0, 1, 1, 1, 1, 1, 0, 0, 0, 0, 0, 0, 0, 0, 1, 0, 0, 0, 0, 0, 0, 0, 0, 0, 0, 0, 0, 0, 0, 0, 0, 0, 0, 0, 0, 0, 0, 1, 1, 0, 1, 0, 0, 0, 0, 0, 0, 0, 1, 0, 0, 0, 0, 0, 0, 0, 0, 0, 0, 0, 0, 0, 0, 0, 0, 0, 0, 0, 0, 0, 0, 0, 0, 0, 0, 0, 0, 0, 0, 0, 0, 0, 0, 0, 0, 0, 0, 0, 0, 0, 0, 0, 0, 0, 0, 0, 0, 0, 1, 0, 0, 0, 0, 0, 0, 0, 0, 0, 0, 1, 0, 0, 0, 0, 0, 1, 1, 1, 1, 0, 0, 0, 0, 0, 0, 0, 0, 1, 1, 1, 1, 0, 0, 0, 0, 0, 0, 0, 0, 0, 0, 0, 0, 0, 0, 0, 0, 0, 0, 0, 0, 0, 0, 0, 0, 0, 0, 0, 0, 0, 0, 0, 0, 0, 0, 0, 0, 0, 0, 0, 0, 0, 0, 0, 0, 0, 0, 0, 0, 0, 0, 0, 0, 0, 0, 0, 0, 1, 1, 1, 1, 0, 0, 0, 0, 0, 0, 0, 0, 0, 0, 0, 0, 0, 0, 0, 0, 0, 0, 0, 0, 0, 0, 0, 0, 0, 0, 0, 0, 1, 1, 1, 1, 0, 0, 0, 0, 1, 1, 1, 1, 1, 1, 1, 1, 0, 0, 0, 0, 0, 0, 0, 0, 0, 0, 0, 0, 1, 1, 1, 1, 1, 0, 0, 0, 0, 0, 0, 0, 0, 0, 0, 0, 0, 0, 0, 0, 0, 0, 0, 0, 0, 0, 0, 0, 0, 0, 0, 0, 0, 0, 0, 0, 0, 0, 0, 0, 0, 0, 0, 0, 0, 0, 0, 0, 0, 0, 0, 0])
_uv = me_plane.uv_layers.new(name='UVMap')
_uv.uv.foreach_set('vector', [0.9372, 0.9327, 0.9372, 1.0, 1.0, 1.0, 1.0, 0.9327, 0.9372, 0.1956, 0.9372, 0.2882, 1.0, 0.2882, 1.0, 0.1956, 0.3758, 0.1956, 0.3758, 0.2882, 0.501, 0.2882, 0.501, 0.1956, 0.3758, 0.9327, 0.3758, 1.0, 0.501, 1.0, 0.501, 0.9327, 0.3758, 0.5512, 0.3758, 0.8092, 0.501, 0.8092, 0.501, 0.5512, 0.9372, 0.5512, 0.9372, 0.8092, 1.0, 0.8092, 1.0, 0.5512, 0.1098, 0.5512, 0.1098, 0.8092, 0.2505, 0.8092, 0.2505, 0.5512, 0.1098, 0.9327, 0.1098, 1.0, 0.2505, 1.0, 0.2505, 0.9327, 0.1098, 0.1956, 0.1098, 0.2882, 0.2505, 0.2882, 0.2505, 0.1956, 0.6227, 0.5512, 0.6227, 0.8092, 0.7505, 0.8092, 0.7505, 0.5512, 0.6227, 0.1956, 0.6227, 0.2882, 0.7505, 0.2882, 0.7505, 0.1956, 0.6227, 0.9327, 0.6227, 1.0, 0.7505, 1.0, 0.7505, 0.9327, 0.6227, 0.09632, 0.6227, 0.1472, 0.7505, 0.1472, 0.7505, 0.09632, 0.1098, 0.09632, 0.1098, 0.1472, 0.2505, 0.1472, 0.2505, 0.09632, 0.3758, 0.09632, 0.3758, 0.1472, 0.501, 0.1472, 0.501, 0.09632, 0.9372, 0.09632, 0.9372, 0.1472, 1.0, 0.1472, 1.0, 0.09632, 0.6227, 0.2882, 0.6227, 0.5512, 0.7505, 0.5512, 0.7505, 0.2882, 0.1098, 0.2882, 0.1098, 0.5512, 0.2505, 0.5512, 0.2505, 0.2882, 0.9372, 0.2882, 0.9372, 0.5512, 1.0, 0.5512, 1.0, 0.2882, 0.3758, 0.2882, 0.3758, 0.5512, 0.501, 0.5512, 0.501, 0.2882, 0.6227, 0.0, 0.7505, 0.0, 0.7505, 0.0, 0.6227, 0.0, 1.0, 0.9327, 1.0, 1.0, 1.0, 1.0, 1.0, 0.9327, 0.3758, 1.0, 0.2505, 1.0, 0.2505, 1.0, 0.3758, 1.0, 0.8744, 1.0, 0.7505, 1.0, 0.7505, 1.0, 0.8744, 1.0, 0.0, 0.8092, 0.0, 0.5512, 0.0, 0.5512, 0.0, 0.8092, 0.1098, 1.0, 0.0, 1.0, 0.0, 1.0, 0.1098, 1.0, 1.0, 0.2882, 1.0, 0.5512, 1.0, 0.5512, 1.0, 0.2882, 0.0, 0.5512, 0.0, 0.2882, 0.0, 0.2882, 0.0, 0.5512, 0.1098, 0.0, 0.2505, 0.0, 0.2505, 0.0, 0.1098, 0.0, 1.0, 0.5512, 1.0, 0.8092, 1.0, 0.8092, 1.0, 0.5512, 1.0, 0.1956, 1.0, 0.2882, 1.0, 0.2882, 1.0, 0.1956, 0.0, 0.9327, 0.0, 0.8092, 0.0, 0.8092, 0.0, 0.9327, 0.3758, 0.0, 0.501, 0.0, 0.501, 0.0, 0.3758, 0.0, 0.6227, 1.0, 0.501, 1.0, 0.501, 1.0, 0.6227, 1.0, 0.9372, 0.0, 1.0, 0.0, 1.0, 0.0, 0.9372, 0.0, 0.0, 0.2882, 0.0, 0.1956, 0.0, 0.1956, 0.0, 0.2882, 0.6227, 0.1472, 0.6227, 0.1956, 0.7505, 0.1956, 0.7505, 0.1472, 0.1098, 0.1472, 0.1098, 0.1956, 0.2505, 0.1956, 0.2505, 0.1472, 0.3758, 0.1472, 0.3758, 0.1956, 0.501, 0.1956, 0.501, 0.1472, 0.9372, 0.1472, 0.9372, 0.1956, 1.0, 0.1956, 1.0, 0.1472, 0.0, 0.0, 0.0, 0.0, 0.0, 0.0, 0.0, 0.0, 0.0, 0.09632, 0.0, 0.1279, 0.0, 0.1956, 0.0, 0.1472, 0.0, 0.0603, 0.0, 0.0, 0.0, 0.0, 0.0, 0.0603, 0.0, 0.1279, 0.0, 0.0603, 0.0, 0.0603, 0.0, 0.1279, 0.0, 0.0, 0.0, 0.0, 0.0, 0.0603, 0.0, 0.04539, 0.9372, 0.0, 0.9372, 0.04539, 1.0, 0.04539, 1.0, 0.0, 0.3758, 0.0, 0.3758, 0.04539, 0.501, 0.04539, 0.501, 0.0, 0.1098, 0.0, 0.1098, 0.04539, 0.2505, 0.04539, 0.2505, 0.0, 0.6227, 0.0, 0.6227, 0.04539, 0.7505, 0.04539, 0.7505, 0.0, 0.0, 0.1956, 0.0, 0.1279, 0.0, 0.1279, 0.0, 0.1956, 0.0, 0.04539, 0.0, 0.0603, 0.0, 0.1279, 0.0, 0.09632, 1.0, 0.0, 1.0, 0.0, 1.0, 0.0, 1.0, 0.0, 0.9372, 0.04539, 0.9372, 0.09632, 1.0, 0.09632, 1.0, 0.04539, 0.3758, 0.04539, 0.3758, 0.09632, 0.501, 0.09632, 0.501, 0.04539, 0.1098, 0.04539, 0.1098, 0.09632, 0.2505, 0.09632, 0.2505, 0.04539, 0.6227, 0.04539, 0.6227, 0.09632, 0.7505, 0.09632, 0.7505, 0.04539, 1.0, 0.1472, 1.0, 0.1956, 1.0, 0.116, 1.0, 0.05724, 1.0, 0.0, 1.0, 0.0, 1.0, 0.04539, 1.0, 0.09632, 1.0, 0.05724, 1.0, 0.05724, 1.0, 0.0, 1.0, 0.0, 1.0, 0.1956, 1.0, 0.1956, 1.0, 0.116, 1.0, 0.116, 1.0, 0.116, 1.0, 0.116, 1.0, 0.05724, 1.0, 0.05724, 0.7505, 0.04539, 0.7505, 0.09632, 0.8744, 0.09632, 0.8744, 0.04539, 0.7505, 0.0, 0.7505, 0.04539, 0.8744, 0.04539, 0.8744, 0.0, 0.7505, 0.1472, 0.7505, 0.1956, 0.8744, 0.1956, 0.8744, 0.1472, 0.7505, 0.0, 0.8744, 0.0, 0.8744, 0.0, 0.7505, 0.0, 0.9372, 1.0, 0.8744, 1.0, 0.8744, 1.0, 0.9372, 1.0, 0.7505, 0.2882, 0.7505, 0.5512, 0.8744, 0.5512, 0.8744, 0.2882, 0.7505, 0.09632, 0.7505, 0.1472, 0.8744, 0.1472, 0.8744, 0.09632, 0.7505, 0.5512, 0.7505, 0.8092, 0.8744, 0.8092, 0.8744, 0.5512, 0.7505, 0.1956, 0.7505, 0.2882, 0.8744, 0.2882, 0.8744, 0.1956, 0.7505, 0.9327, 0.7505, 1.0, 0.8744, 1.0, 0.8744, 0.9327, 0.0, 0.04539, 0.0, 0.09632, 0.1098, 0.09632, 0.1098, 0.04539, 0.0, 0.0, 0.0, 0.04539, 0.1098, 0.04539, 0.1098, 0.0, 0.0, 0.1472, 0.0, 0.1956, 0.1098, 0.1956, 0.1098, 0.1472, 0.0, 0.0, 0.1098, 0.0, 0.1098, 0.0, 0.0, 0.0, 0.2505, 1.0, 0.1098, 1.0, 0.1098, 1.0, 0.2505, 1.0, 0.0, 0.2882, 0.0, 0.5512, 0.1098, 0.5512, 0.1098, 0.2882, 0.0, 0.09632, 0.0, 0.1472, 0.1098, 0.1472, 0.1098, 0.09632, 0.0, 0.1956, 0.0, 0.2882, 0.1098, 0.2882, 0.1098, 0.1956, 0.0, 0.9327, 0.0, 1.0, 0.1098, 1.0, 0.1098, 0.9327, 0.0, 0.5512, 0.0, 0.8092, 0.1098, 0.8092, 0.1098, 0.5512, 0.501, 0.04539, 0.501, 0.09632, 0.6227, 0.09632, 0.6227, 0.04539, 0.501, 0.0, 0.501, 0.04539, 0.6227, 0.04539, 0.6227, 0.0, 0.501, 0.1472, 0.501, 0.1956, 0.6227, 0.1956, 0.6227, 0.1472, 0.7505, 1.0, 0.6227, 1.0, 0.6227, 1.0, 0.7505, 1.0, 0.501, 0.0, 0.6227, 0.0, 0.6227, 0.0, 0.501, 0.0, 0.501, 0.2882, 0.501, 0.5512, 0.6227, 0.5512, 0.6227, 0.2882, 0.501, 0.09632, 0.501, 0.1472, 0.6227, 0.1472, 0.6227, 0.09632, 0.501, 0.9327, 0.501, 1.0, 0.6227, 1.0, 0.6227, 0.9327, 0.501, 0.1956, 0.501, 0.2882, 0.6227, 0.2882, 0.6227, 0.1956, 0.501, 0.5512, 0.501, 0.8092, 0.6227, 0.8092, 0.6227, 0.5512, 0.2505, 0.04539, 0.2505, 0.09632, 0.3758, 0.09632, 0.3758, 0.04539, 0.2505, 0.0, 0.2505, 0.04539, 0.3758, 0.04539, 0.3758, 0.0, 0.2505, 0.1472, 0.2505, 0.1956, 0.3758, 0.1956, 0.3758, 0.1472, 0.2505, 0.0, 0.3758, 0.0, 0.3758, 0.0, 0.2505, 0.0, 0.501, 1.0, 0.3758, 1.0, 0.3758, 1.0, 0.501, 1.0, 0.2505, 0.2882, 0.2505, 0.5512, 0.3758, 0.5512, 0.3758, 0.2882, 0.2505, 0.09632, 0.2505, 0.1472, 0.3758, 0.1472, 0.3758, 0.09632, 0.2505, 0.5512, 0.2505, 0.8092, 0.3758, 0.8092, 0.3758, 0.5512, 0.2505, 0.9327, 0.2505, 1.0, 0.3758, 1.0, 0.3758, 0.9327, 0.2505, 0.1956, 0.2505, 0.2882, 0.3758, 0.2882, 0.3758, 0.1956, 0.501, 1.0, 0.3758, 1.0, 0.3758, 1.0, 0.501, 1.0, 0.501, 1.0, 0.3758, 1.0, 0.3758, 1.0, 0.501, 1.0, 0.501, 1.0, 0.3758, 1.0, 0.3758, 1.0, 0.501, 1.0, 0.501, 1.0, 0.3758, 1.0, 0.3758, 1.0, 0.501, 1.0, 0.2505, 0.0, 0.3758, 0.0, 0.3758, 0.0, 0.2505, 0.0, 0.2505, 0.0, 0.3758, 0.0, 0.3758, 0.0, 0.2505, 0.0, 0.2505, 0.0, 0.3758, 0.0, 0.3758, 0.0, 0.2505, 0.0, 0.2505, 0.0, 0.3758, 0.0, 0.3758, 0.0, 0.2505, 0.0, 0.501, 0.0, 0.6227, 0.0, 0.6227, 0.0, 0.501, 0.0, 0.501, 0.0, 0.6227, 0.0, 0.6227, 0.0, 0.501, 0.0, 0.501, 0.0, 0.6227, 0.0, 0.6227, 0.0, 0.501, 0.0, 0.501, 0.0, 0.6227, 0.0, 0.6227, 0.0, 0.501, 0.0, 0.7505, 1.0, 0.6227, 1.0, 0.6227, 1.0, 0.7505, 1.0, 0.7505, 1.0, 0.6227, 1.0, 0.6227, 1.0, 0.7505, 1.0, 0.7505, 1.0, 0.6227, 1.0, 0.6227, 1.0, 0.7505, 1.0, 0.7505, 1.0, 0.6227, 1.0, 0.6227, 1.0, 0.7505, 1.0, 0.2505, 1.0, 0.1098, 1.0, 0.1098, 1.0, 0.2505, 1.0, 0.2505, 1.0, 0.1098, 1.0, 0.1098, 1.0, 0.2505, 1.0, 0.2505, 1.0, 0.1098, 1.0, 0.1098, 1.0, 0.2505, 1.0, 0.2505, 1.0, 0.1098, 1.0, 0.1098, 1.0, 0.2505, 1.0, 0.0, 0.0, 0.1098, 0.0, 0.1098, 0.0, 0.0, 0.0, 0.0, 0.0, 0.1098, 0.0, 0.1098, 0.0, 0.0, 0.0, 0.0, 0.0, 0.1098, 0.0, 0.1098, 0.0, 0.0, 0.0, 0.0, 0.0, 0.1098, 0.0, 0.1098, 0.0, 0.0, 0.0, 0.9372, 1.0, 0.8744, 1.0, 0.8744, 1.0, 0.9372, 1.0, 0.9372, 1.0, 0.8744, 1.0, 0.8744, 1.0, 0.9372, 1.0, 0.9372, 1.0, 0.8744, 1.0, 0.8744, 1.0, 0.9372, 1.0, 0.9372, 1.0, 0.8744, 1.0, 0.8744, 1.0, 0.9372, 1.0, 0.7505, 0.0, 0.8744, 0.0, 0.8744, 0.0, 0.7505, 0.0, 0.7505, 0.0, 0.8744, 0.0, 0.8744, 0.0, 0.7505, 0.0, 0.7505, 0.0, 0.8744, 0.0, 0.8744, 0.0, 0.7505, 0.0, 0.7505, 0.0, 0.8744, 0.0, 0.8744, 0.0, 0.7505, 0.0, 1.0, 0.116, 1.0, 0.116, 1.0, 0.05724, 1.0, 0.05724, 1.0, 0.116, 1.0, 0.116, 1.0, 0.05724, 1.0, 0.05724, 1.0, 0.116, 1.0, 0.116, 1.0, 0.05724, 1.0, 0.05724, 1.0, 0.116, 1.0, 0.116, 1.0, 0.05724, 1.0, 0.05724, 1.0, 0.1956, 1.0, 0.1956, 1.0, 0.116, 1.0, 0.116, 1.0, 0.1956, 1.0, 0.1956, 1.0, 0.116, 1.0, 0.116, 1.0, 0.1956, 1.0, 0.1956, 1.0, 0.116, 1.0, 0.116, 1.0, 0.1956, 1.0, 0.1956, 1.0, 0.116, 1.0, 0.116, 1.0, 0.05724, 1.0, 0.05724, 1.0, 0.0, 1.0, 0.0, 1.0, 0.05724, 1.0, 0.05724, 1.0, 0.0, 1.0, 0.0, 1.0, 0.05724, 1.0, 0.05724, 1.0, 0.0, 1.0, 0.0, 1.0, 0.05724, 1.0, 0.05724, 1.0, 0.0, 1.0, 0.0, 1.0, 0.0, 1.0, 0.0, 1.0, 0.0, 1.0, 0.0, 1.0, 0.0, 1.0, 0.0, 1.0, 0.0, 1.0, 0.0, 1.0, 0.0, 1.0, 0.0, 1.0, 0.0, 1.0, 0.0, 1.0, 0.0, 1.0, 0.0, 1.0, 0.0, 1.0, 0.0, 0.0, 0.1956, 0.0, 0.1279, 0.0, 0.1279, 0.0, 0.1956, 0.0, 0.1956, 0.0, 0.1279, 0.0, 0.1279, 0.0, 0.1956, 0.0, 0.1956, 0.0, 0.1279, 0.0, 0.1279, 0.0, 0.1956, 0.0, 0.1956, 0.0, 0.1279, 0.0, 0.1279, 0.0, 0.1956, 0.0, 0.1279, 0.0, 0.0603, 0.0, 0.0603, 0.0, 0.1279, 0.0, 0.1279, 0.0, 0.0603, 0.0, 0.0603, 0.0, 0.1279, 0.0, 0.1279, 0.0, 0.0603, 0.0, 0.0603, 0.0, 0.1279, 0.0, 0.1279, 0.0, 0.0603, 0.0, 0.0603, 0.0, 0.1279, 0.0, 0.0603, 0.0, 0.0, 0.0, 0.0, 0.0, 0.0603, 0.0, 0.0603, 0.0, 0.0, 0.0, 0.0, 0.0, 0.0603, 0.0, 0.0603, 0.0, 0.0, 0.0, 0.0, 0.0, 0.0603, 0.0, 0.0603, 0.0, 0.0, 0.0, 0.0, 0.0, 0.0603, 0.0, 0.0, 0.0, 0.0, 0.0, 0.0, 0.0, 0.0, 0.0, 0.0, 0.0, 0.0, 0.0, 0.0, 0.0, 0.0, 0.0, 0.0, 0.0, 0.0, 0.0, 0.0, 0.0, 0.0, 0.0, 0.0, 0.0, 0.0, 0.0, 0.0, 0.0, 0.0, 0.0, 0.2882, 0.0, 0.1956, 0.0, 0.1956, 0.0, 0.2882, 0.0, 0.2882, 0.0, 0.1956, 0.0, 0.1956, 0.0, 0.2882, 0.0, 0.2882, 0.0, 0.1956, 0.0, 0.1956, 0.0, 0.2882, 0.0, 0.2882, 0.0, 0.1956, 0.0, 0.1956, 0.0, 0.2882, 0.9372, 0.0, 1.0, 0.0, 1.0, 0.0, 0.9372, 0.0, 0.9372, 0.0, 1.0, 0.0, 1.0, 0.0, 0.9372, 0.0, 0.9372, 0.0, 1.0, 0.0, 1.0, 0.0, 0.9372, 0.0, 0.9372, 0.0, 1.0, 0.0, 1.0, 0.0, 0.9372, 0.0, 0.6227, 1.0, 0.501, 1.0, 0.501, 1.0, 0.6227, 1.0, 0.6227, 1.0, 0.501, 1.0, 0.501, 1.0, 0.6227, 1.0, 0.6227, 1.0, 0.501, 1.0, 0.501, 1.0, 0.6227, 1.0, 0.6227, 1.0, 0.501, 1.0, 0.501, 1.0, 0.6227, 1.0, 0.3758, 0.0, 0.501, 0.0, 0.501, 0.0, 0.3758, 0.0, 0.3758, 0.0, 0.501, 0.0, 0.501, 0.0, 0.3758, 0.0, 0.3758, 0.0, 0.501, 0.0, 0.501, 0.0, 0.3758, 0.0, 0.3758, 0.0, 0.501, 0.0, 0.501, 0.0, 0.3758, 0.0, 0.0, 0.9327, 0.0, 0.8092, 0.0, 0.8092, 0.0, 0.9327, 0.0, 0.9327, 0.0, 0.8092, 0.0, 0.8092, 0.0, 0.9327, 0.0, 0.9327, 0.0, 0.8092, 0.0, 0.8092, 0.0, 0.9327, 0.0, 0.9327, 0.0, 0.8092, 0.0, 0.8092, 0.0, 0.9327, 1.0, 0.1956, 1.0, 0.2882, 1.0, 0.2882, 1.0, 0.1956, 1.0, 0.1956, 1.0, 0.2882, 1.0, 0.2882, 1.0, 0.1956, 1.0, 0.1956, 1.0, 0.2882, 1.0, 0.2882, 1.0, 0.1956, 1.0, 0.1956, 1.0, 0.2882, 1.0, 0.2882, 1.0, 0.1956, 1.0, 0.5512, 1.0, 0.8092, 1.0, 0.8092, 1.0, 0.5512, 1.0, 0.5512, 1.0, 0.8092, 1.0, 0.8092, 1.0, 0.5512, 1.0, 0.5512, 1.0, 0.8092, 1.0, 0.8092, 1.0, 0.5512, 1.0, 0.5512, 1.0, 0.8092, 1.0, 0.8092, 1.0, 0.5512, 0.1098, 0.0, 0.2505, 0.0, 0.2505, 0.0, 0.1098, 0.0, 0.1098, 0.0, 0.2505, 0.0, 0.2505, 0.0, 0.1098, 0.0, 0.1098, 0.0, 0.2505, 0.0, 0.2505, 0.0, 0.1098, 0.0, 0.1098, 0.0, 0.2505, 0.0, 0.2505, 0.0, 0.1098, 0.0, 0.0, 0.5512, 0.0, 0.2882, 0.0, 0.2882, 0.0, 0.5512, 0.0, 0.5512, 0.0, 0.2882, 0.0, 0.2882, 0.0, 0.5512, 0.0, 0.5512, 0.0, 0.2882, 0.0, 0.2882, 0.0, 0.5512, 0.0, 0.5512, 0.0, 0.2882, 0.0, 0.2882, 0.0, 0.5512, 1.0, 0.2882, 1.0, 0.5512, 1.0, 0.5512, 1.0, 0.2882, 1.0, 0.2882, 1.0, 0.5512, 1.0, 0.5512, 1.0, 0.2882, 1.0, 0.2882, 1.0, 0.5512, 1.0, 0.5512, 1.0, 0.2882, 1.0, 0.2882, 1.0, 0.5512, 1.0, 0.5512, 1.0, 0.2882, 0.1098, 1.0, 0.0, 1.0, 0.0, 1.0, 0.1098, 1.0, 0.1098, 1.0, 0.0, 1.0, 0.0, 1.0, 0.1098, 1.0, 0.1098, 1.0, 0.0, 1.0, 0.0, 1.0, 0.1098, 1.0, 0.1098, 1.0, 0.0, 1.0, 0.0, 1.0, 0.1098, 1.0, 0.0, 0.8092, 0.0, 0.5512, 0.0, 0.5512, 0.0, 0.8092, 0.0, 0.8092, 0.0, 0.5512, 0.0, 0.5512, 0.0, 0.8092, 0.0, 0.8092, 0.0, 0.5512, 0.0, 0.5512, 0.0, 0.8092, 0.0, 0.8092, 0.0, 0.5512, 0.0, 0.5512, 0.0, 0.8092, 0.8744, 1.0, 0.7505, 1.0, 0.7505, 1.0, 0.8744, 1.0, 0.8744, 1.0, 0.7505, 1.0, 0.7505, 1.0, 0.8744, 1.0, 0.8744, 1.0, 0.7505, 1.0, 0.7505, 1.0, 0.8744, 1.0, 0.8744, 1.0, 0.7505, 1.0, 0.7505, 1.0, 0.8744, 1.0, 0.3758, 1.0, 0.2505, 1.0, 0.2505, 1.0, 0.3758, 1.0, 0.3758, 1.0, 0.2505, 1.0, 0.2505, 1.0, 0.3758, 1.0, 0.3758, 1.0, 0.2505, 1.0, 0.2505, 1.0, 0.3758, 1.0, 0.3758, 1.0, 0.2505, 1.0, 0.2505, 1.0, 0.3758, 1.0, 1.0, 0.9327, 1.0, 1.0, 1.0, 1.0, 1.0, 0.9327, 1.0, 0.9327, 1.0, 1.0, 1.0, 1.0, 1.0, 0.9327, 1.0, 0.9327, 1.0, 1.0, 1.0, 1.0, 1.0, 0.9327, 1.0, 0.9327, 1.0, 1.0, 1.0, 1.0, 1.0, 0.9327, 0.6227, 0.0, 0.7505, 0.0, 0.7505, 0.0, 0.6227, 0.0, 0.6227, 0.0, 0.7505, 0.0, 0.7505, 0.0, 0.6227, 0.0, 0.6227, 0.0, 0.7505, 0.0, 0.7505, 0.0, 0.6227, 0.0, 0.6227, 0.0, 0.7505, 0.0, 0.7505, 0.0, 0.6227, 0.0, 0.8744, 0.0, 0.9372, 0.0, 0.9372, 0.0, 0.8744, 0.0, 0.8744, 0.0, 0.9372, 0.0, 0.9372, 0.0, 0.8744, 0.0, 0.8744, 0.0, 0.9372, 0.0, 0.9372, 0.0, 0.8744, 0.0, 0.8744, 0.0, 0.9372, 0.0, 0.9372, 0.0, 0.8744, 0.0, 1.0, 1.0, 0.9372, 1.0, 0.9372, 1.0, 1.0, 1.0, 1.0, 1.0, 0.9372, 1.0, 0.9372, 1.0, 1.0, 1.0, 1.0, 1.0, 0.9372, 1.0, 0.9372, 1.0, 1.0, 1.0, 1.0, 1.0, 0.9372, 1.0, 0.9372, 1.0, 1.0, 1.0, 1.0, 1.0, 0.9372, 1.0, 0.9372, 1.0, 1.0, 1.0, 0.8744, 0.04539, 0.8744, 0.09632, 0.9372, 0.09632, 0.9372, 0.04539, 0.8744, 0.0, 0.8744, 0.04539, 0.9372, 0.04539, 0.9372, 0.0, 0.8744, 0.1472, 0.8744, 0.1956, 0.9372, 0.1956, 0.9372, 0.1472, 0.8744, 0.0, 0.9372, 0.0, 0.9372, 0.0, 0.8744, 0.0, 0.8744, 0.2882, 0.8744, 0.5512, 0.9372, 0.5512, 0.9372, 0.2882, 0.8744, 0.09632, 0.8744, 0.1472, 0.9372, 0.1472, 0.9372, 0.09632, 0.8744, 0.5512, 0.8744, 0.8092, 0.9372, 0.8092, 0.9372, 0.5512, 0.8744, 0.1956, 0.8744, 0.2882, 0.9372, 0.2882, 0.9372, 0.1956, 0.8744, 0.9327, 0.8744, 1.0, 0.9372, 1.0, 0.9372, 0.9327, 0.9372, 0.9327, 1.0, 0.9327, 1.0, 1.0, 0.9372, 1.0, 0.9372, 0.1956, 1.0, 0.1956, 1.0, 0.2882, 0.9372, 0.2882, 0.3758, 0.1956, 0.501, 0.1956, 0.501, 0.2882, 0.3758, 0.2882, 0.3758, 0.9327, 0.501, 0.9327, 0.501, 1.0, 0.3758, 1.0, 0.3758, 0.5512, 0.501, 0.5512, 0.501, 0.8092, 0.3758, 0.8092, 0.9372, 0.5512, 1.0, 0.5512, 1.0, 0.8092, 0.9372, 0.8092, 0.1098, 0.5512, 0.2505, 0.5512, 0.2505, 0.8092, 0.1098, 0.8092, 0.1098, 0.9327, 0.2505, 0.9327, 0.2505, 1.0, 0.1098, 1.0, 0.1098, 0.1956, 0.2505, 0.1956, 0.2505, 0.2882, 0.1098, 0.2882, 0.6227, 0.5512, 0.7505, 0.5512, 0.7505, 0.8092, 0.6227, 0.8092, 0.6227, 0.1956, 0.7505, 0.1956, 0.7505, 0.2882, 0.6227, 0.2882, 0.6227, 0.9327, 0.7505, 0.9327, 0.7505, 1.0, 0.6227, 1.0, 0.6227, 0.09632, 0.7505, 0.09632, 0.7505, 0.1472, 0.6227, 0.1472, 0.1098, 0.09632, 0.2505, 0.09632, 0.2505, 0.1472, 0.1098, 0.1472, 0.3758, 0.09632, 0.501, 0.09632, 0.501, 0.1472, 0.3758, 0.1472, 0.9372, 0.09632, 1.0, 0.09632, 1.0, 0.1472, 0.9372, 0.1472, 0.6227, 0.2882, 0.7505, 0.2882, 0.7505, 0.5512, 0.6227, 0.5512, 0.1098, 0.2882, 0.2505, 0.2882, 0.2505, 0.5512, 0.1098, 0.5512, 0.9372, 0.2882, 1.0, 0.2882, 1.0, 0.5512, 0.9372, 0.5512, 0.3758, 0.2882, 0.501, 0.2882, 0.501, 0.5512, 0.3758, 0.5512, 0.6227, 0.0, 0.6227, 0.0, 0.7505, 0.0, 0.7505, 0.0, 1.0, 0.9327, 1.0, 0.9327, 1.0, 1.0, 1.0, 1.0, 0.3758, 1.0, 0.3758, 1.0, 0.2505, 1.0, 0.2505, 1.0, 0.8744, 1.0, 0.8744, 1.0, 0.7505, 1.0, 0.7505, 1.0, 0.0, 0.8092, 0.0, 0.8092, 0.0, 0.5512, 0.0, 0.5512, 0.1098, 1.0, 0.1098, 1.0, 0.0, 1.0, 0.0, 1.0, 1.0, 0.2882, 1.0, 0.2882, 1.0, 0.5512, 1.0, 0.5512, 0.0, 0.5512, 0.0, 0.5512, 0.0, 0.2882, 0.0, 0.2882, 0.1098, 0.0, 0.1098, 0.0, 0.2505, 0.0, 0.2505, 0.0, 1.0, 0.5512, 1.0, 0.5512, 1.0, 0.8092, 1.0, 0.8092, 1.0, 0.1956, 1.0, 0.1956, 1.0, 0.2882, 1.0, 0.2882, 0.0, 0.9327, 0.0, 0.9327, 0.0, 0.8092, 0.0, 0.8092, 0.3758, 0.0, 0.3758, 0.0, 0.501, 0.0, 0.501, 0.0, 0.6227, 1.0, 0.6227, 1.0, 0.501, 1.0, 0.501, 1.0, 0.9372, 0.0, 0.9372, 0.0, 1.0, 0.0, 1.0, 0.0, 0.0, 0.2882, 0.0, 0.2882, 0.0, 0.1956, 0.0, 0.1956, 0.6227, 0.1472, 0.7505, 0.1472, 0.7505, 0.1956, 0.6227, 0.1956, 0.1098, 0.1472, 0.2505, 0.1472, 0.2505, 0.1956, 0.1098, 0.1956, 0.3758, 0.1472, 0.501, 0.1472, 0.501, 0.1956, 0.3758, 0.1956, 0.9372, 0.1472, 1.0, 0.1472, 1.0, 0.1956, 0.9372, 0.1956, 0.0, 0.0, 0.0, 0.0, 0.0, 0.0, 0.0, 0.0, 0.0, 0.09632, 0.0, 0.1472, 0.0, 0.1956, 0.0, 0.1279, 0.0, 0.0603, 0.0, 0.0603, 0.0, 0.0, 0.0, 0.0, 0.0, 0.1279, 0.0, 0.1279, 0.0, 0.0603, 0.0, 0.0603, 0.0, 0.0, 0.0, 0.04539, 0.0, 0.0603, 0.0, 0.0, 0.9372, 0.0, 1.0, 0.0, 1.0, 0.04539, 0.9372, 0.04539, 0.3758, 0.0, 0.501, 0.0, 0.501, 0.04539, 0.3758, 0.04539, 0.1098, 0.0, 0.2505, 0.0, 0.2505, 0.04539, 0.1098, 0.04539, 0.6227, 0.0, 0.7505, 0.0, 0.7505, 0.04539, 0.6227, 0.04539, 0.0, 0.1956, 0.0, 0.1956, 0.0, 0.1279, 0.0, 0.1279, 0.0, 0.04539, 0.0, 0.09632, 0.0, 0.1279, 0.0, 0.0603, 1.0, 0.0, 1.0, 0.0, 1.0, 0.0, 1.0, 0.0, 0.9372, 0.04539, 1.0, 0.04539, 1.0, 0.09632, 0.9372, 0.09632, 0.3758, 0.04539, 0.501, 0.04539, 0.501, 0.09632, 0.3758, 0.09632, 0.1098, 0.04539, 0.2505, 0.04539, 0.2505, 0.09632, 0.1098, 0.09632, 0.6227, 0.04539, 0.7505, 0.04539, 0.7505, 0.09632, 0.6227, 0.09632, 1.0, 0.1472, 1.0, 0.09632, 1.0, 0.04539, 1.0, 0.0, 1.0, 0.0, 1.0, 0.05724, 1.0, 0.116, 1.0, 0.1956, 1.0, 0.05724, 1.0, 0.0, 1.0, 0.0, 1.0, 0.05724, 1.0, 0.1956, 1.0, 0.116, 1.0, 0.116, 1.0, 0.1956, 1.0, 0.116, 1.0, 0.05724, 1.0, 0.05724, 1.0, 0.116, 0.7505, 0.04539, 0.8744, 0.04539, 0.8744, 0.09632, 0.7505, 0.09632, 0.7505, 0.0, 0.8744, 0.0, 0.8744, 0.04539, 0.7505, 0.04539, 0.7505, 0.1472, 0.8744, 0.1472, 0.8744, 0.1956, 0.7505, 0.1956, 0.7505, 0.0, 0.7505, 0.0, 0.8744, 0.0, 0.8744, 0.0, 0.9372, 1.0, 0.9372, 1.0, 0.8744, 1.0, 0.8744, 1.0, 0.7505, 0.2882, 0.8744, 0.2882, 0.8744, 0.5512, 0.7505, 0.5512, 0.7505, 0.09632, 0.8744, 0.09632, 0.8744, 0.1472, 0.7505, 0.1472, 0.7505, 0.5512, 0.8744, 0.5512, 0.8744, 0.8092, 0.7505, 0.8092, 0.7505, 0.1956, 0.8744, 0.1956, 0.8744, 0.2882, 0.7505, 0.2882, 0.7505, 0.9327, 0.8744, 0.9327, 0.8744, 1.0, 0.7505, 1.0, 0.0, 0.04539, 0.1098, 0.04539, 0.1098, 0.09632, 0.0, 0.09632, 0.0, 0.0, 0.1098, 0.0, 0.1098, 0.04539, 0.0, 0.04539, 0.0, 0.1472, 0.1098, 0.1472, 0.1098, 0.1956, 0.0, 0.1956, 0.0, 0.0, 0.0, 0.0, 0.1098, 0.0, 0.1098, 0.0, 0.2505, 1.0, 0.2505, 1.0, 0.1098, 1.0, 0.1098, 1.0, 0.0, 0.2882, 0.1098, 0.2882, 0.1098, 0.5512, 0.0, 0.5512, 0.0, 0.09632, 0.1098, 0.09632, 0.1098, 0.1472, 0.0, 0.1472, 0.0, 0.1956, 0.1098, 0.1956, 0.1098, 0.2882, 0.0, 0.2882, 0.0, 0.9327, 0.1098, 0.9327, 0.1098, 1.0, 0.0, 1.0, 0.0, 0.5512, 0.1098, 0.5512, 0.1098, 0.8092, 0.0, 0.8092, 0.501, 0.04539, 0.6227, 0.04539, 0.6227, 0.09632, 0.501, 0.09632, 0.501, 0.0, 0.6227, 0.0, 0.6227, 0.04539, 0.501, 0.04539, 0.501, 0.1472, 0.6227, 0.1472, 0.6227, 0.1956, 0.501, 0.1956, 0.7505, 1.0, 0.7505, 1.0, 0.6227, 1.0, 0.6227, 1.0, 0.501, 0.0, 0.501, 0.0, 0.6227, 0.0, 0.6227, 0.0, 0.501, 0.2882, 0.6227, 0.2882, 0.6227, 0.5512, 0.501, 0.5512, 0.501, 0.09632, 0.6227, 0.09632, 0.6227, 0.1472, 0.501, 0.1472, 0.501, 0.9327, 0.6227, 0.9327, 0.6227, 1.0, 0.501, 1.0, 0.501, 0.1956, 0.6227, 0.1956, 0.6227, 0.2882, 0.501, 0.2882, 0.501, 0.5512, 0.6227, 0.5512, 0.6227, 0.8092, 0.501, 0.8092, 0.2505, 0.04539, 0.3758, 0.04539, 0.3758, 0.09632, 0.2505, 0.09632, 0.2505, 0.0, 0.3758, 0.0, 0.3758, 0.04539, 0.2505, 0.04539, 0.2505, 0.1472, 0.3758, 0.1472, 0.3758, 0.1956, 0.2505, 0.1956, 0.2505, 0.0, 0.2505, 0.0, 0.3758, 0.0, 0.3758, 0.0, 0.501, 1.0, 0.501, 1.0, 0.3758, 1.0, 0.3758, 1.0, 0.2505, 0.2882, 0.3758, 0.2882, 0.3758, 0.5512, 0.2505, 0.5512, 0.2505, 0.09632, 0.3758, 0.09632, 0.3758, 0.1472, 0.2505, 0.1472, 0.2505, 0.5512, 0.3758, 0.5512, 0.3758, 0.8092, 0.2505, 0.8092, 0.2505, 0.9327, 0.3758, 0.9327, 0.3758, 1.0, 0.2505, 1.0, 0.2505, 0.1956, 0.3758, 0.1956, 0.3758, 0.2882, 0.2505, 0.2882, 0.501, 1.0, 0.501, 1.0, 0.3758, 1.0, 0.3758, 1.0, 0.501, 1.0, 0.501, 1.0, 0.3758, 1.0, 0.3758, 1.0, 0.501, 1.0, 0.501, 1.0, 0.3758, 1.0, 0.3758, 1.0, 0.501, 1.0, 0.501, 1.0, 0.3758, 1.0, 0.3758, 1.0, 0.2505, 0.0, 0.2505, 0.0, 0.3758, 0.0, 0.3758, 0.0, 0.2505, 0.0, 0.2505, 0.0, 0.3758, 0.0, 0.3758, 0.0, 0.2505, 0.0, 0.2505, 0.0, 0.3758, 0.0, 0.3758, 0.0, 0.2505, 0.0, 0.2505, 0.0, 0.3758, 0.0, 0.3758, 0.0, 0.501, 0.0, 0.501, 0.0, 0.6227, 0.0, 0.6227, 0.0, 0.501, 0.0, 0.501, 0.0, 0.6227, 0.0, 0.6227, 0.0, 0.501, 0.0, 0.501, 0.0, 0.6227, 0.0, 0.6227, 0.0, 0.501, 0.0, 0.501, 0.0, 0.6227, 0.0, 0.6227, 0.0, 0.7505, 1.0, 0.7505, 1.0, 0.6227, 1.0, 0.6227, 1.0, 0.7505, 1.0, 0.7505, 1.0, 0.6227, 1.0, 0.6227, 1.0, 0.7505, 1.0, 0.7505, 1.0, 0.6227, 1.0, 0.6227, 1.0, 0.7505, 1.0, 0.7505, 1.0, 0.6227, 1.0, 0.6227, 1.0, 0.2505, 1.0, 0.2505, 1.0, 0.1098, 1.0, 0.1098, 1.0, 0.2505, 1.0, 0.2505, 1.0, 0.1098, 1.0, 0.1098, 1.0, 0.2505, 1.0, 0.2505, 1.0, 0.1098, 1.0, 0.1098, 1.0, 0.2505, 1.0, 0.2505, 1.0, 0.1098, 1.0, 0.1098, 1.0, 0.0, 0.0, 0.0, 0.0, 0.1098, 0.0, 0.1098, 0.0, 0.0, 0.0, 0.0, 0.0, 0.1098, 0.0, 0.1098, 0.0, 0.0, 0.0, 0.0, 0.0, 0.1098, 0.0, 0.1098, 0.0, 0.0, 0.0, 0.0, 0.0, 0.1098, 0.0, 0.1098, 0.0, 0.9372, 1.0, 0.9372, 1.0, 0.8744, 1.0, 0.8744, 1.0, 0.9372, 1.0, 0.9372, 1.0, 0.8744, 1.0, 0.8744, 1.0, 0.9372, 1.0, 0.9372, 1.0, 0.8744, 1.0, 0.8744, 1.0, 0.9372, 1.0, 0.9372, 1.0, 0.8744, 1.0, 0.8744, 1.0, 0.7505, 0.0, 0.7505, 0.0, 0.8744, 0.0, 0.8744, 0.0, 0.7505, 0.0, 0.7505, 0.0, 0.8744, 0.0, 0.8744, 0.0, 0.7505, 0.0, 0.7505, 0.0, 0.8744, 0.0, 0.8744, 0.0, 0.7505, 0.0, 0.7505, 0.0, 0.8744, 0.0, 0.8744, 0.0, 1.0, 0.116, 1.0, 0.05724, 1.0, 0.05724, 1.0, 0.116, 1.0, 0.116, 1.0, 0.05724, 1.0, 0.05724, 1.0, 0.116, 1.0, 0.116, 1.0, 0.05724, 1.0, 0.05724, 1.0, 0.116, 1.0, 0.116, 1.0, 0.05724, 1.0, 0.05724, 1.0, 0.116, 1.0, 0.1956, 1.0, 0.116, 1.0, 0.116, 1.0, 0.1956, 1.0, 0.1956, 1.0, 0.116, 1.0, 0.116, 1.0, 0.1956, 1.0, 0.1956, 1.0, 0.116, 1.0, 0.116, 1.0, 0.1956, 1.0, 0.1956, 1.0, 0.116, 1.0, 0.116, 1.0, 0.1956, 1.0, 0.05724, 1.0, 0.0, 1.0, 0.0, 1.0, 0.05724, 1.0, 0.05724, 1.0, 0.0, 1.0, 0.0, 1.0, 0.05724, 1.0, 0.05724, 1.0, 0.0, 1.0, 0.0, 1.0, 0.05724, 1.0, 0.05724, 1.0, 0.0, 1.0, 0.0, 1.0, 0.05724, 1.0, 0.0, 1.0, 0.0, 1.0, 0.0, 1.0, 0.0, 1.0, 0.0, 1.0, 0.0, 1.0, 0.0, 1.0, 0.0, 1.0, 0.0, 1.0, 0.0, 1.0, 0.0, 1.0, 0.0, 1.0, 0.0, 1.0, 0.0, 1.0, 0.0, 1.0, 0.0, 0.0, 0.1956, 0.0, 0.1956, 0.0, 0.1279, 0.0, 0.1279, 0.0, 0.1956, 0.0, 0.1956, 0.0, 0.1279, 0.0, 0.1279, 0.0, 0.1956, 0.0, 0.1956, 0.0, 0.1279, 0.0, 0.1279, 0.0, 0.1956, 0.0, 0.1956, 0.0, 0.1279, 0.0, 0.1279, 0.0, 0.1279, 0.0, 0.1279, 0.0, 0.0603, 0.0, 0.0603, 0.0, 0.1279, 0.0, 0.1279, 0.0, 0.0603, 0.0, 0.0603, 0.0, 0.1279, 0.0, 0.1279, 0.0, 0.0603, 0.0, 0.0603, 0.0, 0.1279, 0.0, 0.1279, 0.0, 0.0603, 0.0, 0.0603, 0.0, 0.0603, 0.0, 0.0603, 0.0, 0.0, 0.0, 0.0, 0.0, 0.0603, 0.0, 0.0603, 0.0, 0.0, 0.0, 0.0, 0.0, 0.0603, 0.0, 0.0603, 0.0, 0.0, 0.0, 0.0, 0.0, 0.0603, 0.0, 0.0603, 0.0, 0.0, 0.0, 0.0, 0.0, 0.0, 0.0, 0.0, 0.0, 0.0, 0.0, 0.0, 0.0, 0.0, 0.0, 0.0, 0.0, 0.0, 0.0, 0.0, 0.0, 0.0, 0.0, 0.0, 0.0, 0.0, 0.0, 0.0, 0.0, 0.0, 0.0, 0.0, 0.0, 0.0, 0.0, 0.0, 0.0, 0.2882, 0.0, 0.2882, 0.0, 0.1956, 0.0, 0.1956, 0.0, 0.2882, 0.0, 0.2882, 0.0, 0.1956, 0.0, 0.1956, 0.0, 0.2882, 0.0, 0.2882, 0.0, 0.1956, 0.0, 0.1956, 0.0, 0.2882, 0.0, 0.2882, 0.0, 0.1956, 0.0, 0.1956, 0.9372, 0.0, 0.9372, 0.0, 1.0, 0.0, 1.0, 0.0, 0.9372, 0.0, 0.9372, 0.0, 1.0, 0.0, 1.0, 0.0, 0.9372, 0.0, 0.9372, 0.0, 1.0, 0.0, 1.0, 0.0, 0.9372, 0.0, 0.9372, 0.0, 1.0, 0.0, 1.0, 0.0, 0.6227, 1.0, 0.6227, 1.0, 0.501, 1.0, 0.501, 1.0, 0.6227, 1.0, 0.6227, 1.0, 0.501, 1.0, 0.501, 1.0, 0.6227, 1.0, 0.6227, 1.0, 0.501, 1.0, 0.501, 1.0, 0.6227, 1.0, 0.6227, 1.0, 0.501, 1.0, 0.501, 1.0, 0.3758, 0.0, 0.3758, 0.0, 0.501, 0.0, 0.501, 0.0, 0.3758, 0.0, 0.3758, 0.0, 0.501, 0.0, 0.501, 0.0, 0.3758, 0.0, 0.3758, 0.0, 0.501, 0.0, 0.501, 0.0, 0.3758, 0.0, 0.3758, 0.0, 0.501, 0.0, 0.501, 0.0, 0.0, 0.9327, 0.0, 0.9327, 0.0, 0.8092, 0.0, 0.8092, 0.0, 0.9327, 0.0, 0.9327, 0.0, 0.8092, 0.0, 0.8092, 0.0, 0.9327, 0.0, 0.9327, 0.0, 0.8092, 0.0, 0.8092, 0.0, 0.9327, 0.0, 0.9327, 0.0, 0.8092, 0.0, 0.8092, 1.0, 0.1956, 1.0, 0.1956, 1.0, 0.2882, 1.0, 0.2882, 1.0, 0.1956, 1.0, 0.1956, 1.0, 0.2882, 1.0, 0.2882, 1.0, 0.1956, 1.0, 0.1956, 1.0, 0.2882, 1.0, 0.2882, 1.0, 0.1956, 1.0, 0.1956, 1.0, 0.2882, 1.0, 0.2882, 1.0, 0.5512, 1.0, 0.5512, 1.0, 0.8092, 1.0, 0.8092, 1.0, 0.5512, 1.0, 0.5512, 1.0, 0.8092, 1.0, 0.8092, 1.0, 0.5512, 1.0, 0.5512, 1.0, 0.8092, 1.0, 0.8092, 1.0, 0.5512, 1.0, 0.5512, 1.0, 0.8092, 1.0, 0.8092, 0.1098, 0.0, 0.1098, 0.0, 0.2505, 0.0, 0.2505, 0.0, 0.1098, 0.0, 0.1098, 0.0, 0.2505, 0.0, 0.2505, 0.0, 0.1098, 0.0, 0.1098, 0.0, 0.2505, 0.0, 0.2505, 0.0, 0.1098, 0.0, 0.1098, 0.0, 0.2505, 0.0, 0.2505, 0.0, 0.0, 0.5512, 0.0, 0.5512, 0.0, 0.2882, 0.0, 0.2882, 0.0, 0.5512, 0.0, 0.5512, 0.0, 0.2882, 0.0, 0.2882, 0.0, 0.5512, 0.0, 0.5512, 0.0, 0.2882, 0.0, 0.2882, 0.0, 0.5512, 0.0, 0.5512, 0.0, 0.2882, 0.0, 0.2882, 1.0, 0.2882, 1.0, 0.2882, 1.0, 0.5512, 1.0, 0.5512, 1.0, 0.2882, 1.0, 0.2882, 1.0, 0.5512, 1.0, 0.5512, 1.0, 0.2882, 1.0, 0.2882, 1.0, 0.5512, 1.0, 0.5512, 1.0, 0.2882, 1.0, 0.2882, 1.0, 0.5512, 1.0, 0.5512, 0.1098, 1.0, 0.1098, 1.0, 0.0, 1.0, 0.0, 1.0, 0.1098, 1.0, 0.1098, 1.0, 0.0, 1.0, 0.0, 1.0, 0.1098, 1.0, 0.1098, 1.0, 0.0, 1.0, 0.0, 1.0, 0.1098, 1.0, 0.1098, 1.0, 0.0, 1.0, 0.0, 1.0, 0.0, 0.8092, 0.0, 0.8092, 0.0, 0.5512, 0.0, 0.5512, 0.0, 0.8092, 0.0, 0.8092, 0.0, 0.5512, 0.0, 0.5512, 0.0, 0.8092, 0.0, 0.8092, 0.0, 0.5512, 0.0, 0.5512, 0.0, 0.8092, 0.0, 0.8092, 0.0, 0.5512, 0.0, 0.5512, 0.8744, 1.0, 0.8744, 1.0, 0.7505, 1.0, 0.7505, 1.0, 0.8744, 1.0, 0.8744, 1.0, 0.7505, 1.0, 0.7505, 1.0, 0.8744, 1.0, 0.8744, 1.0, 0.7505, 1.0, 0.7505, 1.0, 0.8744, 1.0, 0.8744, 1.0, 0.7505, 1.0, 0.7505, 1.0, 0.3758, 1.0, 0.3758, 1.0, 0.2505, 1.0, 0.2505, 1.0, 0.3758, 1.0, 0.3758, 1.0, 0.2505, 1.0, 0.2505, 1.0, 0.3758, 1.0, 0.3758, 1.0, 0.2505, 1.0, 0.2505, 1.0, 0.3758, 1.0, 0.3758, 1.0, 0.2505, 1.0, 0.2505, 1.0, 1.0, 0.9327, 1.0, 0.9327, 1.0, 1.0, 1.0, 1.0, 1.0, 0.9327, 1.0, 0.9327, 1.0, 1.0, 1.0, 1.0, 1.0, 0.9327, 1.0, 0.9327, 1.0, 1.0, 1.0, 1.0, 1.0, 0.9327, 1.0, 0.9327, 1.0, 1.0, 1.0, 1.0, 0.6227, 0.0, 0.6227, 0.0, 0.7505, 0.0, 0.7505, 0.0, 0.6227, 0.0, 0.6227, 0.0, 0.7505, 0.0, 0.7505, 0.0, 0.6227, 0.0, 0.6227, 0.0, 0.7505, 0.0, 0.7505, 0.0, 0.6227, 0.0, 0.6227, 0.0, 0.7505, 0.0, 0.7505, 0.0, 0.8744, 0.0, 0.8744, 0.0, 0.9372, 0.0, 0.9372, 0.0, 0.8744, 0.0, 0.8744, 0.0, 0.9372, 0.0, 0.9372, 0.0, 0.8744, 0.0, 0.8744, 0.0, 0.9372, 0.0, 0.9372, 0.0, 0.8744, 0.0, 0.8744, 0.0, 0.9372, 0.0, 0.9372, 0.0, 1.0, 1.0, 1.0, 1.0, 0.9372, 1.0, 0.9372, 1.0, 1.0, 1.0, 1.0, 1.0, 0.9372, 1.0, 0.9372, 1.0, 1.0, 1.0, 1.0, 1.0, 0.9372, 1.0, 0.9372, 1.0, 1.0, 1.0, 1.0, 1.0, 0.9372, 1.0, 0.9372, 1.0, 1.0, 1.0, 1.0, 1.0, 0.9372, 1.0, 0.9372, 1.0, 0.8744, 0.04539, 0.9372, 0.04539, 0.9372, 0.09632, 0.8744, 0.09632, 0.8744, 0.0, 0.9372, 0.0, 0.9372, 0.04539, 0.8744, 0.04539, 0.8744, 0.1472, 0.9372, 0.1472, 0.9372, 0.1956, 0.8744, 0.1956, 0.8744, 0.0, 0.8744, 0.0, 0.9372, 0.0, 0.9372, 0.0, 0.8744, 0.2882, 0.9372, 0.2882, 0.9372, 0.5512, 0.8744, 0.5512, 0.8744, 0.09632, 0.9372, 0.09632, 0.9372, 0.1472, 0.8744, 0.1472, 0.8744, 0.5512, 0.9372, 0.5512, 0.9372, 0.8092, 0.8744, 0.8092, 0.8744, 0.1956, 0.9372, 0.1956, 0.9372, 0.2882, 0.8744, 0.2882, 0.8744, 0.9327, 0.9372, 0.9327, 0.9372, 1.0, 0.8744, 1.0, 0.8744, 0.8092, 0.9372, 0.8092, 0.9372, 0.9327, 0.8744, 0.9327, 1.0, 0.8092, 1.0, 0.8092, 1.0, 0.9327, 1.0, 0.9327, 1.0, 0.8092, 1.0, 0.8092, 1.0, 0.9327, 1.0, 0.9327, 1.0, 0.8092, 1.0, 0.8092, 1.0, 0.9327, 1.0, 0.9327, 1.0, 0.8092, 1.0, 0.8092, 1.0, 0.9327, 1.0, 0.9327, 0.0, 1.0, 0.0, 1.0, 0.0, 0.9327, 0.0, 0.9327, 0.0, 1.0, 0.0, 1.0, 0.0, 0.9327, 0.0, 0.9327, 0.0, 1.0, 0.0, 1.0, 0.0, 0.9327, 0.0, 0.9327, 0.0, 1.0, 0.0, 1.0, 0.0, 0.9327, 0.0, 0.9327, 0.2505, 0.8092, 0.3758, 0.8092, 0.3758, 0.9327, 0.2505, 0.9327, 0.501, 0.8092, 0.6227, 0.8092, 0.6227, 0.9327, 0.501, 0.9327, 0.0, 0.8092, 0.1098, 0.8092, 0.1098, 0.9327, 0.0, 0.9327, 0.7505, 0.8092, 0.8744, 0.8092, 0.8744, 0.9327, 0.7505, 0.9327, 0.0, 1.0, 0.0, 1.0, 0.0, 0.9327, 0.0, 0.9327, 1.0, 0.8092, 1.0, 0.8092, 1.0, 0.9327, 1.0, 0.9327, 0.6227, 0.8092, 0.7505, 0.8092, 0.7505, 0.9327, 0.6227, 0.9327, 0.1098, 0.8092, 0.2505, 0.8092, 0.2505, 0.9327, 0.1098, 0.9327, 0.3758, 0.8092, 0.501, 0.8092, 0.501, 0.9327, 0.3758, 0.9327, 0.9372, 0.8092, 1.0, 0.8092, 1.0, 0.9327, 0.9372, 0.9327, 0.8744, 0.8092, 0.8744, 0.9327, 0.9372, 0.9327, 0.9372, 0.8092, 1.0, 0.8092, 1.0, 0.9327, 1.0, 0.9327, 1.0, 0.8092, 1.0, 0.8092, 1.0, 0.9327, 1.0, 0.9327, 1.0, 0.8092, 1.0, 0.8092, 1.0, 0.9327, 1.0, 0.9327, 1.0, 0.8092, 1.0, 0.8092, 1.0, 0.9327, 1.0, 0.9327, 1.0, 0.8092, 0.0, 1.0, 0.0, 0.9327, 0.0, 0.9327, 0.0, 1.0, 0.0, 1.0, 0.0, 0.9327, 0.0, 0.9327, 0.0, 1.0, 0.0, 1.0, 0.0, 0.9327, 0.0, 0.9327, 0.0, 1.0, 0.0, 1.0, 0.0, 0.9327, 0.0, 0.9327, 0.0, 1.0, 0.2505, 0.8092, 0.2505, 0.9327, 0.3758, 0.9327, 0.3758, 0.8092, 0.501, 0.8092, 0.501, 0.9327, 0.6227, 0.9327, 0.6227, 0.8092, 0.0, 0.8092, 0.0, 0.9327, 0.1098, 0.9327, 0.1098, 0.8092, 0.7505, 0.8092, 0.7505, 0.9327, 0.8744, 0.9327, 0.8744, 0.8092, 0.0, 1.0, 0.0, 0.9327, 0.0, 0.9327, 0.0, 1.0, 1.0, 0.8092, 1.0, 0.9327, 1.0, 0.9327, 1.0, 0.8092, 0.6227, 0.8092, 0.6227, 0.9327, 0.7505, 0.9327, 0.7505, 0.8092, 0.1098, 0.8092, 0.1098, 0.9327, 0.2505, 0.9327, 0.2505, 0.8092, 0.3758, 0.8092, 0.3758, 0.9327, 0.501, 0.9327, 0.501, 0.8092, 0.9372, 0.8092, 0.9372, 0.9327, 1.0, 0.9327, 1.0, 0.8092])
me_plane.materials.append(mat_base)
me_plane.materials.append(mat_secundario)
me_plane.use_remesh_fix_poles = True
me_plane.use_remesh_preserve_attributes = False
me_plane.use_mirror_vertex_groups = False
me_plane.update()

# ---- objects
ob_arma = bpy.data.objects.new('Arma', me_cylinder)
ob_motor = bpy.data.objects.new('Motor', me_cube)
ob_sun = bpy.data.objects.new('Sun', light_sun)
ob_light = bpy.data.objects.new('Light', light_light)
ob_camera = bpy.data.objects.new('Camera', cam_camera)
ob_empty = bpy.data.objects.new('Empty', None)
ob_plane = bpy.data.objects.new('Plane', me_plane)

# ---- transforms, parenting, visibility, modifiers, constraints
ob_arma.location = (1.224, -0.004614, -0.1217)
ob_arma.rotation_euler = (-0.0, 1.571, 0.0)
ob_arma.scale = (0.08777, 0.2438, 0.01726)
ob_arma.lineart.crease_threshold = 0.0
ob_motor.location = (-1.226, 0.002605, -0.147)
ob_motor.scale = (0.03509, 0.2331, 0.09908)
ob_motor.lineart.crease_threshold = 0.0
ob_sun.location = (0.0, 0.0, 0.0)
ob_sun.lineart.crease_threshold = 0.0
ob_light.location = (4.076, 1.005, 5.904)
ob_light.rotation_euler = (0.6503, 0.05522, 1.866)
ob_light.lock_rotations_4d = False
ob_light.empty_display_type = 'ARROWS'
ob_light.color = (0.0, 0.0, 0.0, 0.0)
ob_light.lineart.crease_threshold = 0.0
ob_camera.location = (7.359, -6.926, 4.958)
ob_camera.rotation_euler = (1.109, 0.0, 0.8149)
ob_camera.lock_rotations_4d = False
ob_camera.empty_display_type = 'ARROWS'
ob_camera.color = (0.0, 0.0, 0.0, 0.0)
ob_camera.display_type = 'WIRE'
ob_camera.lineart.crease_threshold = 0.0
ob_empty.location = (-0.1588, -1.524e-09, 0.01134)
ob_empty.rotation_euler = (1.571, 1.183, 3.29e-07)
ob_empty.scale = (1.019, 1.019, 1.019)
ob_empty.empty_display_type = 'IMAGE'
ob_empty.empty_display_size = 5.0
ob_empty.lineart.crease_threshold = 0.0
ob_plane.location = (0.0, 0.0, 0.0)
ob_plane.scale = (0.3156, 1.123, 3.32)
ob_plane.lineart.crease_threshold = 0.0

# ---- collection membership
scene.collection.objects.link(ob_arma)
scene.collection.objects.link(ob_motor)
scene.collection.objects.link(ob_sun)
col_collection.objects.link(ob_light)
col_collection.objects.link(ob_camera)
col_collection.objects.link(ob_empty)
col_collection.objects.link(ob_plane)

# ---- scene / render settings (as saved in the file)
scene.camera = ob_camera
scene.frame_start = 1; scene.frame_end = 250; scene.frame_set(0)
scene.render.engine = 'BLENDER_EEVEE_NEXT'
scene.cycles.use_denoising = False
scene.cycles.samples = 128
scene.cycles.sampling_pattern = 'TABULATED_SOBOL'
scene.cycles.use_adaptive_sampling = False
scene.cycles.use_light_tree = False
scene.view_settings.view_transform = 'Filmic'
bpy.context.view_layer.update()
